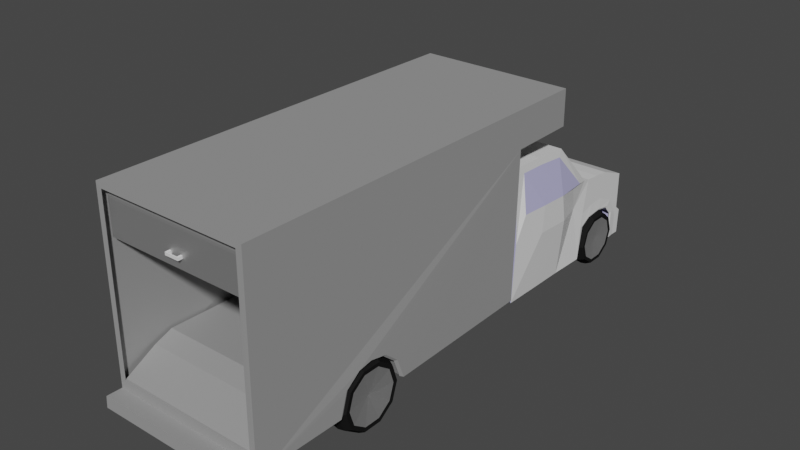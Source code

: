 # Source: its_a_van2.blend  (saved by Blender 2.80.75; exported with 4.5.12 LTS)
import bpy
from mathutils import Matrix  # noqa: F401  (used for matrix-valued properties, if any)

bpy.ops.wm.read_factory_settings(use_empty=True)
scene = bpy.context.scene
scene.name = 'Scene'

# ---- collections
col_collection = bpy.data.collections.new('Collection'); scene.collection.children.link(col_collection)

# ---- materials (node trees are filled in below, after node groups)
mat_material_001 = bpy.data.materials.new('Material.001')
mat_material_001.use_transparent_shadow = False
mat_material_004 = bpy.data.materials.new('Material.004')
mat_material_004.use_transparent_shadow = False
mat_material_005 = bpy.data.materials.new('Material.005')
mat_material_005.use_transparent_shadow = False
mat_material_002 = bpy.data.materials.new('Material.002')
mat_material_002.use_transparent_shadow = False
mat_black_015 = bpy.data.materials.new('Black.015')
mat_black_015.use_transparent_shadow = False
mat_black_015.diffuse_color = (0.01096, 0.01096, 0.01096, 1.0)
mat_black_015.roughness = 0.6733
mat_material = bpy.data.materials.new('Material')
mat_material.alpha_threshold = 0.0
mat_material.use_transparent_shadow = False
mat_material.line_color = (0.0, 0.0, 0.0, 1.0)

# ---- material node trees
mat_material_001.use_nodes = True; mat_material_001.node_tree.nodes.clear()
_N = mat_material_001.node_tree.nodes; _L = mat_material_001.node_tree.links
n0 = _N.new('ShaderNodeBsdfPrincipled'); n0.name = 'Principled BSDF'; n0.location = (10, 300)
n0.distribution = 'GGX'
n0.subsurface_method = 'BURLEY'
n0.inputs[0].default_value = (0.402, 0.402, 0.402, 1.0)
n0.inputs[1].default_value = 0.3608
n0.inputs[2].default_value = 0.7474
n0.inputs[3].default_value = 1.45
n0.inputs[27].default_value = (0.0, 0.0, 0.0, 1.0)
n0.inputs[28].default_value = 1.0
n1 = _N.new('ShaderNodeOutputMaterial'); n1.name = 'Material Output'; n1.location = (300, 300)
_L.new(n0.outputs[0], n1.inputs[0])
n1.is_active_output = True
mat_material_004.use_nodes = True; mat_material_004.node_tree.nodes.clear()
_N = mat_material_004.node_tree.nodes; _L = mat_material_004.node_tree.links
n0 = _N.new('ShaderNodeBsdfPrincipled'); n0.name = 'Principled BSDF'; n0.location = (10, 300)
n0.distribution = 'GGX'
n0.subsurface_method = 'BURLEY'
n0.inputs[0].default_value = (0.5173, 0.5052, 0.8, 1.0)
n0.inputs[3].default_value = 1.45
n0.inputs[27].default_value = (0.0, 0.0, 0.0, 1.0)
n0.inputs[28].default_value = 1.0
n1 = _N.new('ShaderNodeOutputMaterial'); n1.name = 'Material Output'; n1.location = (300, 300)
_L.new(n0.outputs[0], n1.inputs[0])
n1.is_active_output = True
mat_material_005.use_nodes = True; mat_material_005.node_tree.nodes.clear()
_N = mat_material_005.node_tree.nodes; _L = mat_material_005.node_tree.links
n0 = _N.new('ShaderNodeBsdfPrincipled'); n0.name = 'Principled BSDF'; n0.location = (10, 300)
n0.distribution = 'GGX'
n0.subsurface_method = 'BURLEY'
n0.inputs[3].default_value = 1.45
n0.inputs[27].default_value = (0.0, 0.0, 0.0, 1.0)
n0.inputs[28].default_value = 1.0
n1 = _N.new('ShaderNodeOutputMaterial'); n1.name = 'Material Output'; n1.location = (300, 300)
_L.new(n0.outputs[0], n1.inputs[0])
n1.is_active_output = True
mat_material_002.use_nodes = True; mat_material_002.node_tree.nodes.clear()
_N = mat_material_002.node_tree.nodes; _L = mat_material_002.node_tree.links
n0 = _N.new('ShaderNodeBsdfPrincipled'); n0.name = 'Principled BSDF'; n0.location = (10, 300)
n0.distribution = 'GGX'
n0.subsurface_method = 'BURLEY'
n0.inputs[0].default_value = (0.5365, 0.5365, 0.5365, 1.0)
n0.inputs[1].default_value = 0.7835
n0.inputs[3].default_value = 1.45
n0.inputs[27].default_value = (0.0, 0.0, 0.0, 1.0)
n0.inputs[28].default_value = 1.0
n1 = _N.new('ShaderNodeOutputMaterial'); n1.name = 'Material Output'; n1.location = (300, 300)
_L.new(n0.outputs[0], n1.inputs[0])
n1.is_active_output = True
mat_black_015.use_nodes = True; mat_black_015.node_tree.nodes.clear()
_N = mat_black_015.node_tree.nodes; _L = mat_black_015.node_tree.links
n0 = _N.new('ShaderNodeOutputMaterial'); n0.name = 'Material Output'; n0.location = (300, 300)
n1 = _N.new('ShaderNodeBsdfPrincipled'); n1.name = 'Principled BSDF'; n1.location = (10, 300)
n1.distribution = 'GGX'
n1.subsurface_method = 'BURLEY'
n1.inputs[0].default_value = (0.01096, 0.01096, 0.01096, 1.0)
n1.inputs[2].default_value = 0.7764
n1.inputs[3].default_value = 1.0
n1.inputs[27].default_value = (0.0, 0.0, 0.0, 1.0)
n1.inputs[28].default_value = 1.0
_L.new(n1.outputs[0], n0.inputs[0])
n0.is_active_output = True
mat_material.use_nodes = True; mat_material.node_tree.nodes.clear()
_N = mat_material.node_tree.nodes; _L = mat_material.node_tree.links
n0 = _N.new('ShaderNodeOutputMaterial'); n0.name = 'Material Output'; n0.location = (300, 300)
n1 = _N.new('ShaderNodeBsdfPrincipled'); n1.name = 'Principled BSDF'; n1.location = (10, 300)
n1.distribution = 'GGX'
n1.subsurface_method = 'BURLEY'
n1.inputs[1].default_value = 0.8866
n1.inputs[2].default_value = 0.4
n1.inputs[3].default_value = 1.45
n1.inputs[27].default_value = (0.0, 0.0, 0.0, 1.0)
n1.inputs[28].default_value = 1.0
_L.new(n1.outputs[0], n0.inputs[0])
n0.is_active_output = True

# ---- world
world_world = bpy.data.worlds.new('World'); scene.world = world_world
world_world.use_nodes = True; world_world.node_tree.nodes.clear()
_N = world_world.node_tree.nodes; _L = world_world.node_tree.links
n0 = _N.new('ShaderNodeOutputWorld'); n0.name = 'World Output'; n0.location = (300, 300)
n1 = _N.new('ShaderNodeBackground'); n1.name = 'Background'; n1.location = (10, 300)
n1.inputs[0].default_value = (0.05088, 0.05088, 0.05088, 1.0)
_L.new(n1.outputs[0], n0.inputs[0])
n0.is_active_output = True
world_world.color = (0.05088, 0.05088, 0.05088)
world_world.use_sun_shadow = False
world_world.sun_shadow_jitter_overblur = 0.0

# ---- meshes
me_plane = bpy.data.meshes.new('Plane')
me_plane.from_pydata([(-0.2331, -0.4752, 0.6499), (-0.2331, 0.4758, 0.6499), (-1.369, -0.591, 0.6204), (-0.2135, -0.591, 0.598), (-1.372, -0.591, 1.143), (-1.651, -0.591, 1.14), (-1.677, -0.591, -1.866), (-0.2791, -0.591, -1.877), (-0.2817, -0.591, -1.996), (-0.1982, -0.591, -2.001), (-0.1982, -0.591, -1.809), (-0.2152, -0.591, -1.809), (-0.2152, -0.6025, -1.192), (-0.3935, -0.6025, -1.139), (-0.4779, -0.6025, -1.025), (-0.4964, -0.6025, -0.9147), (-0.4674, -0.6025, -0.7801), (-0.3724, -0.6025, -0.6694), (-0.2135, -0.6025, -0.6087), (-0.2135, 0.592, 0.598), (-1.369, 0.592, 0.6204), (-1.372, 0.592, 1.143), (-1.651, 0.592, 1.14), (-1.677, 0.592, -1.866), (-0.2791, 0.592, -1.877), (-0.2817, 0.592, -1.996), (-0.1982, 0.592, -2.001), (-0.1982, 0.592, -1.809), (-0.2152, 0.592, -1.809), (-0.2152, 0.6016, -1.192), (-0.3935, 0.6016, -1.139), (-0.4779, 0.6016, -1.025), (-0.4964, 0.6016, -0.9147), (-0.4674, 0.6016, -0.7801), (-0.3724, 0.6016, -0.6694), (-0.2135, 0.6016, -0.6087), (-0.2331, -0.5765, 0.5992), (-0.2331, 0.5767, 0.5992), (-0.4703, 0.4661, 0.6499), (-0.4703, -0.4752, 0.6499), (-0.4716, 0.5684, 0.6016), (-0.4716, -0.5704, 0.6016), (-1.64, -0.5459, -1.867), (-0.354, -0.5459, -1.876), (-1.64, 0.5469, -1.867), (-0.354, 0.5469, -1.876), (-0.5205, 0.5765, -1.473), (-0.5205, -0.5687, -1.473), (-0.4749, 0.5682, -1.615), (-0.4749, -0.5635, -1.615), (-0.355, 0.5557, -1.864), (-0.355, -0.5759, -1.864), (-0.2332, 0.592, -1.16), (-0.3916, 0.592, -1.113), (-0.4667, 0.592, -1.012), (-0.4831, 0.592, -0.9135), (-0.4573, 0.592, -0.7939), (-0.3729, 0.592, -0.6954), (-0.2316, 0.592, -0.6415), (-0.2307, -0.591, -1.164), (-0.3919, -0.591, -1.116), (-0.4682, -0.591, -1.014), (-0.4849, -0.591, -0.9136), (-0.4587, -0.591, -0.792), (-0.3728, -0.591, -0.6918), (-0.2291, -0.591, -0.6369)], [], [(3, 2, 4, 5, 6, 7, 8, 9, 10, 11, 12, 13, 14, 15, 16, 17, 18), (19, 35, 34, 33, 32, 31, 30, 29, 28, 27, 26, 25, 24, 23, 22, 21, 20), (9, 8, 25, 26), (17, 16, 33, 34), (10, 9, 26, 27), (2, 3, 19, 20), (18, 17, 34, 35), (11, 10, 27, 28), (4, 2, 20, 21), (3, 18, 35, 19), (12, 11, 28, 29), (5, 4, 21, 22), (13, 12, 29, 30), (6, 5, 22, 23), (14, 13, 30, 31), (24, 7, 43, 45), (15, 14, 31, 32), (8, 7, 24, 25), (16, 15, 32, 33), (37, 1, 38, 40), (38, 39, 41, 40), (1, 0, 39, 38), (0, 36, 41, 39), (36, 37, 40, 41), (0, 1, 37, 36), (6, 23, 44, 42), (23, 24, 45, 44), (7, 6, 42, 43), (41, 40, 46, 47), (47, 46, 48, 49), (49, 48, 50, 51), (43, 51, 50, 45), (34, 33, 56, 57), (32, 31, 54, 55), (30, 29, 52, 53), (35, 34, 57, 58), (33, 32, 55, 56), (31, 30, 53, 54), (16, 17, 64, 63), (14, 15, 62, 61), (12, 13, 60, 59), (17, 18, 65, 64), (15, 16, 63, 62), (13, 14, 61, 60)])
_uv = me_plane.uv_layers.new(name='UVMap')
_uv.uv.foreach_set('vector', [0.0, 0.0, 0.0, 0.0, 0.0, 0.0, 0.0, 0.0, 0.0, 0.0, 0.0, 0.0, 0.0, 0.0, 0.0, 0.0, 0.0, 0.0, 0.0, 0.0, 0.0, 0.0, 0.0, 0.0, 0.0, 0.0, 0.0, 0.0, 0.0, 0.0, 0.0, 0.0, 0.0, 0.0, 0.0, 0.0, 0.0, 0.0, 0.0, 0.0, 0.0, 0.0, 0.0, 0.0, 0.0, 0.0, 0.0, 0.0, 0.0, 0.0, 0.0, 0.0, 0.0, 0.0, 0.0, 0.0, 0.0, 0.0, 0.0, 0.0, 0.0, 0.0, 0.0, 0.0, 0.0, 0.0, 0.0, 0.0, 0.0, 0.0, 0.0, 0.0, 0.0, 0.0, 0.0, 0.0, 0.0, 0.0, 0.0, 0.0, 0.0, 0.0, 0.0, 0.0, 0.0, 0.0, 0.0, 0.0, 0.0, 0.0, 0.0, 0.0, 0.0, 0.0, 0.0, 0.0, 0.0, 0.0, 0.0, 0.0, 0.0, 0.0, 0.0, 0.0, 0.0, 0.0, 0.0, 0.0, 0.0, 0.0, 0.0, 0.0, 0.0, 0.0, 0.0, 0.0, 0.0, 0.0, 0.0, 0.0, 0.0, 0.0, 0.0, 0.0, 0.0, 0.0, 0.0, 0.0, 0.0, 0.0, 0.0, 0.0, 0.0, 0.0, 0.0, 0.0, 0.0, 0.0, 0.0, 0.0, 0.0, 0.0, 0.0, 0.0, 0.0, 0.0, 0.0, 0.0, 0.0, 0.0, 0.0, 0.0, 0.0, 0.0, 0.0, 0.0, 0.0, 0.0, 0.0, 0.0, 0.0, 0.0, 0.0, 0.0, 0.0, 0.0, 0.0, 0.0, 0.0, 0.0, 0.0, 0.0, 0.0, 0.0, 0.0, 0.0, 0.0, 0.0, 0.0, 0.0, 0.0, 0.0, 0.0, 0.0, 0.0, 0.0, 0.0, 0.0, 0.0, 0.0, 0.0, 0.0, 0.0, 0.0, 0.0, 0.0, 0.0, 0.0, 0.0, 0.0, 0.0, 0.0, 0.0, 0.0, 0.0, 0.0, 0.0, 0.0, 0.0, 0.0, 0.0, 0.0, 0.0, 0.0, 0.0, 0.0, 0.0, 0.0, 0.0, 0.0, 0.0, 0.0, 0.0, 0.0, 0.0, 0.0, 0.0, 0.0, 0.0, 0.0, 0.0, 0.0, 0.0, 0.0, 0.0, 0.0, 0.0, 0.0, 0.0, 0.0, 0.0, 0.0, 0.0, 0.0, 0.0, 0.0, 0.0, 0.0, 0.0, 0.0, 0.0, 0.0, 0.0, 0.0, 0.0, 0.0, 0.0, 0.0, 0.0, 0.0, 0.0, 0.0, 0.0, 0.0, 0.0, 0.0, 0.0, 0.0, 0.0, 0.0, 0.0, 0.0, 0.0, 0.0, 0.0, 0.0, 0.0, 0.0, 0.0, 0.0, 0.0, 0.0, 0.0, 0.0, 0.0, 0.0, 0.0, 0.0, 0.0, 0.0, 0.0, 0.0, 0.0, 0.0, 0.0, 0.0, 0.0, 0.0, 0.0, 0.0, 0.0, 0.0, 0.0, 0.0, 0.0, 0.0, 0.0, 0.0, 0.0, 0.0, 0.0, 0.0, 0.0, 0.0, 0.0, 0.0, 0.0, 0.0, 0.0, 0.0, 0.0, 0.0, 0.0, 0.0, 0.0, 0.0, 0.0, 0.0, 0.0, 0.0, 0.0, 0.0, 0.0, 0.0, 0.0, 0.0, 0.0, 0.0, 0.0, 0.0, 0.0, 0.0, 0.0, 0.0, 0.0, 0.0, 0.0, 0.0, 0.0, 0.0, 0.0, 0.0, 0.0, 0.0, 0.0, 0.0, 0.0, 0.0, 0.0, 0.0, 0.0, 0.0, 0.0, 0.0, 0.0, 0.0, 0.0, 0.0, 0.0, 0.0, 0.0, 0.0, 0.0, 0.0, 0.0, 0.0, 0.0, 0.0, 0.0, 0.0, 0.0, 0.0, 0.0, 0.0, 0.0, 0.0, 0.0, 0.0, 0.0, 0.0, 0.0, 0.0, 0.0, 0.0, 0.0, 0.0, 0.0, 0.0, 0.0, 0.0, 0.0, 0.0, 0.0, 0.0])
me_plane.materials.append(mat_material_001)
me_plane.use_remesh_preserve_volume = False
me_plane.use_remesh_preserve_attributes = False
me_plane.use_mirror_vertex_groups = False
me_plane.update()
me_plane_001 = bpy.data.meshes.new('Plane.001')
me_plane_001.from_pydata([(-0.2504, 0.5473, 2.032), (-0.4826, 0.542, 2.126), (-0.2459, 0.5415, 2.166), (-0.4437, 0.542, 2.174), (-0.7773, 0.542, 2.125), (-0.8843, 0.542, 1.763), (-0.8935, 0.542, 1.645), (-1.286, 0.542, 1.218), (-1.314, 0.542, 0.927), (-1.326, 0.542, 0.661), (-0.2787, 0.5572, 0.6483), (-0.2677, 0.5644, 1.528), (-0.5095, 0.5476, 1.584), (-0.5644, 0.5476, 1.685), (-0.5764, 0.5476, 1.838), (-0.5516, 0.5476, 1.963), (-0.4747, 0.5476, 2.033), (-0.5644, 0.0, 1.685), (-0.5095, 0.0, 1.584), (-0.8935, 0.0, 1.645), (-0.8843, 0.0, 1.763), (-0.5764, 0.0, 1.838), (-1.286, 0.0, 1.218), (-0.5516, 0.0, 1.963), (-1.314, 0.0, 0.927), (-0.7773, 0.0, 2.125), (-0.4826, 0.0, 2.126), (-0.4747, 0.0, 2.033), (-1.326, 0.0, 0.661), (-0.4437, 0.0, 2.174), (-0.2459, 0.0, 2.166), (-0.2504, 0.0, 2.032), (-0.2677, 0.0, 1.528), (-0.2787, 0.0, 0.6483), (-0.275, 0.5589, 0.9417), (-0.2714, 0.5589, 1.235), (-0.275, 0.0, 0.9417), (-0.2714, 0.0, 1.235), (-0.9053, 0.542, 1.586), (-0.9053, 0.0, 1.586), (-0.8677, 0.542, 1.896), (-0.8677, 0.0, 1.896), (-0.4177, 0.5475, 2.033), (-0.4177, 0.0, 2.033), (-0.2482, 0.5416, 2.099), (-0.7516, 0.5724, 0.654), (-0.2482, 0.0, 2.099), (-0.8025, 0.0, 0.6546), (-0.7442, 0.6035, 0.935), (-0.7294, 0.6035, 1.228), (-0.7026, 0.5286, 1.474), (-0.623, 0.542, 1.595), (-0.657, 0.542, 1.714), (-0.6604, 0.542, 1.858), (-0.5929, 0.542, 2.011), (-0.4786, 0.542, 2.079), (-0.4307, 0.542, 2.103), (-0.941, 0.5996, 1.195), (-0.9602, 0.5878, 0.7331), (-1.261, 0.548, 0.7426), (-1.252, 0.548, 0.9574), (-1.229, 0.548, 1.193), (-0.9214, 0.5609, 1.489), (-0.9317, 0.5007, 1.534), (-1.254, 0.5007, 1.223), (-1.254, 0.0, 1.223), (-0.9317, 0.0, 1.534), (-0.9169, 0.5609, 1.399), (-0.9539, 0.5996, 0.959), (-0.2701, 0.5418, 2.013), (-0.2857, 0.542, 1.559), (-0.5038, 0.542, 1.609), (-0.5534, 0.542, 1.699), (-0.5642, 0.542, 1.838), (-0.5419, 0.542, 1.951), (-0.4724, 0.542, 2.014), (-0.421, 0.5419, 2.014)], [], [(17, 18, 12, 13), (19, 20, 5, 6), (21, 17, 13, 14), (39, 19, 6, 38), (23, 21, 14, 15), (24, 22, 7, 8), (25, 26, 1, 4), (27, 23, 15, 16), (28, 24, 8, 9), (29, 30, 2, 3), (43, 27, 16, 42), (26, 29, 3, 1), (34, 36, 33, 10), (46, 31, 0, 44), (18, 32, 11, 12), (41, 25, 4, 40), (45, 10, 33, 47), (11, 32, 37, 35), (35, 37, 36, 34), (48, 34, 10, 45), (49, 35, 34, 48), (7, 22, 65, 64), (20, 41, 40, 5), (50, 11, 35, 49), (50, 38, 6, 51), (52, 13, 12, 51), (53, 14, 13, 52), (53, 40, 4, 54), (55, 16, 15, 54), (31, 43, 42, 0), (56, 42, 16, 55), (44, 0, 42, 56), (2, 44, 56, 3), (3, 56, 55, 1), (1, 55, 54, 4), (14, 53, 54, 15), (40, 53, 52, 5), (5, 52, 51, 6), (11, 50, 51, 12), (9, 8, 60, 59), (48, 45, 58, 68), (38, 50, 67, 62), (9, 45, 47, 28), (30, 46, 44, 2), (7, 38, 62, 61), (59, 60, 68, 58), (60, 61, 57, 68), (62, 67, 57, 61), (49, 48, 68, 57), (45, 9, 59, 58), (65, 66, 63, 64), (38, 7, 64, 63), (39, 38, 63, 66), (50, 49, 57, 67), (8, 7, 61, 60), (12, 13, 72, 71), (15, 16, 75, 74), (13, 14, 73, 72), (11, 12, 71, 70), (16, 42, 76, 75), (42, 0, 69, 76), (14, 15, 74, 73)])
me_plane_001.polygons.foreach_set('material_index', [0, 1, 0, 1, 0, 1, 1, 0, 1, 1, 0, 1, 0, 0, 1, 1, 0, 0, 0, 1, 1, 1, 1, 1, 1, 1, 1, 1, 1, 0, 1, 1, 1, 1, 1, 1, 1, 1, 1, 1, 1, 1, 0, 0, 1, 0, 0, 0, 1, 1, 0, 1, 1, 1, 1, 1, 1, 1, 1, 1, 1, 1])
_uv = me_plane_001.uv_layers.new(name='UVMap')
_uv.uv.foreach_set('vector', [0.0, 0.0, 0.0, 0.0, 0.0, 0.0, 0.0, 0.0, 0.0, 0.0, 0.0, 0.0, 0.0, 0.0, 0.0, 0.0, 0.0, 0.0, 0.0, 0.0, 0.0, 0.0, 0.0, 0.0, 0.0, 0.0, 0.0, 0.0, 0.0, 0.0, 0.0, 0.0, 0.0, 0.0, 0.0, 0.0, 0.0, 0.0, 0.0, 0.0, 0.0, 0.0, 0.0, 0.0, 0.0, 0.0, 0.0, 0.0, 0.0, 0.0, 0.0, 0.0, 0.0, 0.0, 0.0, 0.0, 0.0, 0.0, 0.0, 0.0, 0.0, 0.0, 0.0, 0.0, 0.0, 0.0, 0.0, 0.0, 0.0, 0.0, 0.0, 0.0, 0.0, 0.0, 0.0, 0.0, 0.0, 0.0, 0.0, 0.0, 0.0, 0.0, 0.0, 0.0, 0.0, 0.0, 0.0, 0.0, 0.0, 0.0, 0.0, 0.0, 0.0, 0.0, 0.0, 0.0, 0.0, 0.0, 0.0, 0.0, 0.0, 0.0, 0.0, 0.0, 0.0, 0.0, 0.0, 0.0, 0.0, 0.0, 0.0, 0.0, 0.0, 0.0, 0.0, 0.0, 0.0, 0.0, 0.0, 0.0, 0.0, 0.0, 0.0, 0.0, 0.0, 0.0, 0.0, 0.0, 0.0, 0.0, 0.0, 0.0, 0.0, 0.0, 0.0, 0.0, 0.0, 0.0, 0.0, 0.0, 0.0, 0.0, 0.0, 0.0, 0.0, 0.0, 0.0, 0.0, 0.0, 0.0, 0.0, 0.0, 0.0, 0.0, 0.0, 0.0, 0.0, 0.0, 0.0, 0.0, 0.0, 0.0, 0.0, 0.0, 0.0, 0.0, 0.0, 0.0, 0.0, 0.0, 0.0, 0.0, 0.0, 0.0, 0.0, 0.0, 0.0, 0.0, 0.0, 0.0, 0.0, 0.0, 0.0, 0.0, 0.0, 0.0, 0.0, 0.0, 0.0, 0.0, 0.0, 0.0, 0.0, 0.0, 0.0, 0.0, 0.0, 0.0, 0.0, 0.0, 0.0, 0.0, 0.0, 0.0, 0.0, 0.0, 0.0, 0.0, 0.0, 0.0, 0.0, 0.0, 0.0, 0.0, 0.0, 0.0, 0.0, 0.0, 0.0, 0.0, 0.0, 0.0, 0.0, 0.0, 0.0, 0.0, 0.0, 0.0, 0.0, 0.0, 0.0, 0.0, 0.0, 0.0, 0.0, 0.0, 0.0, 0.0, 0.0, 0.0, 0.0, 0.0, 0.0, 0.0, 0.0, 0.0, 0.0, 0.0, 0.0, 0.0, 0.0, 0.0, 0.0, 0.0, 0.0, 0.0, 0.0, 0.0, 0.0, 0.0, 0.0, 0.0, 0.0, 0.0, 0.0, 0.0, 0.0, 0.0, 0.0, 0.0, 0.0, 0.0, 0.0, 0.0, 0.0, 0.0, 0.0, 0.0, 0.0, 0.0, 0.0, 0.0, 0.0, 0.0, 0.0, 0.0, 0.0, 0.0, 0.0, 0.0, 0.0, 0.0, 0.0, 0.0, 0.0, 0.0, 0.0, 0.0, 0.0, 0.0, 0.0, 0.0, 0.0, 0.0, 0.0, 0.0, 0.0, 0.0, 0.0, 0.0, 0.0, 0.0, 0.0, 0.0, 0.0, 0.0, 0.0, 0.0, 0.0, 0.0, 0.0, 0.0, 0.0, 0.0, 0.0, 0.0, 0.0, 0.0, 0.0, 0.0, 0.0, 0.0, 0.0, 0.0, 0.0, 0.0, 0.0, 0.0, 0.0, 0.0, 0.0, 0.0, 0.0, 0.0, 0.0, 0.0, 0.0, 0.0, 0.0, 0.0, 0.0, 0.0, 0.0, 0.0, 0.0, 0.0, 0.0, 0.0, 0.0, 0.0, 0.0, 0.0, 0.0, 0.0, 0.0, 0.0, 0.0, 0.0, 0.0, 0.0, 0.0, 0.0, 0.0, 0.0, 0.0, 0.0, 0.0, 0.0, 0.0, 0.0, 0.0, 0.0, 0.0, 0.0, 0.0, 0.0, 0.0, 0.0, 0.0, 0.0, 0.0, 0.0, 0.0, 0.0, 0.0, 0.0, 0.0, 0.0, 0.0, 0.0, 0.0, 0.0, 0.0, 0.0, 0.0, 0.0, 0.0, 0.0, 0.0, 0.0, 0.0, 0.0, 0.0, 0.0, 0.0, 0.0, 0.0, 0.0, 0.0, 0.0, 0.0, 0.0, 0.0, 0.0, 0.0, 0.0, 0.0, 0.0, 0.0, 0.0, 0.0, 0.0, 0.0, 0.0, 0.0, 0.0, 0.0, 0.0, 0.0, 0.0, 0.0, 0.0, 0.0, 0.0, 0.0, 0.0, 0.0, 0.0, 0.0, 0.0, 0.0, 0.0, 0.0, 0.0, 0.0, 0.0, 0.0, 0.0, 0.0, 0.0, 0.0, 0.0, 0.0, 0.0, 0.0, 0.0, 0.0, 0.0, 0.0, 0.0, 0.0, 0.0, 0.0, 0.0, 0.0, 0.0, 0.0, 0.0, 0.0, 0.0, 0.0, 0.0, 0.0, 0.0, 0.0, 0.0, 0.0, 0.0, 0.0, 0.0, 0.0, 0.0, 0.0, 0.0, 0.0, 0.0])
me_plane_001.materials.append(mat_material_004)
me_plane_001.materials.append(mat_material_005)
me_plane_001.use_remesh_preserve_volume = False
me_plane_001.use_remesh_preserve_attributes = False
me_plane_001.use_mirror_vertex_groups = False
me_plane_001.update()
me_cylinder = bpy.data.meshes.new('Cylinder')
me_cylinder.from_pydata([(-1.241e-08, 1.0, -0.9572), (1.241e-08, 1.0, 0.9572), (-1.0, -2.906, 0.9572), (-1.0, -2.906, -0.9572), (-1.0, 9.78e-07, -0.9572), (-1.0, 9.532e-07, 0.9572), (-0.9808, 0.1951, -0.9572), (-0.9808, 0.1951, 0.9572), (-0.9239, 0.3827, -0.9572), (-0.9239, 0.3827, 0.9572), (-0.8315, 0.5556, -0.9572), (-0.8315, 0.5556, 0.9572), (-0.7071, 0.7071, -0.9572), (-0.7071, 0.7071, 0.9572), (-0.5556, 0.8315, -0.9572), (-0.5556, 0.8315, 0.9572), (-0.3827, 0.9239, -0.9572), (-0.3827, 0.9239, 0.9572), (-0.1951, 0.9808, -0.9572), (-0.1951, 0.9808, 0.9572)], [], [(5, 4, 3, 2), (4, 5, 7, 6), (6, 7, 9, 8), (8, 9, 11, 10), (10, 11, 13, 12), (12, 13, 15, 14), (14, 15, 17, 16), (16, 17, 19, 18), (18, 19, 1, 0)])
_uv = me_cylinder.uv_layers.new(name='UVMap')
_uv.uv.foreach_set('vector', [0.25, 1.0, 0.25, 0.5, 0.25, 0.5, 0.25, 1.0, 0.25, 0.5, 0.25, 1.0, 0.2188, 1.0, 0.2188, 0.5, 0.2188, 0.5, 0.2188, 1.0, 0.1875, 1.0, 0.1875, 0.5, 0.1875, 0.5, 0.1875, 1.0, 0.1562, 1.0, 0.1562, 0.5, 0.1562, 0.5, 0.1562, 1.0, 0.125, 1.0, 0.125, 0.5, 0.125, 0.5, 0.125, 1.0, 0.09375, 1.0, 0.09375, 0.5, 0.09375, 0.5, 0.09375, 1.0, 0.0625, 1.0, 0.0625, 0.5, 0.0625, 0.5, 0.0625, 1.0, 0.03125, 1.0, 0.03125, 0.5, 0.03125, 0.5, 0.03125, 1.0, 0.0, 1.0, 0.0, 0.5])
me_cylinder.materials.append(mat_material_002)
me_cylinder.use_remesh_fix_poles = True
me_cylinder.use_remesh_preserve_attributes = False
me_cylinder.use_mirror_vertex_groups = False
me_cylinder.update()
me_cube = bpy.data.meshes.new('Cube')
me_cube.from_pydata([(-1.0, 0.3381, -1.0), (-1.0, 0.3381, -0.5971), (-1.0, 1.0, -1.0), (-1.0, 1.0, -0.5971), (1.0, 0.3381, -1.0), (1.0, 0.3381, -0.5971), (1.0, 1.0, -1.0), (1.0, 1.0, -0.5971), (-0.7053, 1.0, -1.0), (-0.7053, 1.0, -0.5971), (-0.7053, 0.3381, -1.0), (-0.7053, 0.3381, -0.5971), (0.7431, 1.0, -0.5971), (0.7431, 0.3381, -1.0), (0.7431, 1.0, -1.0), (0.7431, 0.3381, -0.5971), (-0.7053, 0.4629, -0.5971), (0.7431, 0.4629, -0.5971), (-0.7053, 0.4706, -1.0), (0.7431, 0.4706, -1.0)], [], [(0, 1, 3, 2), (14, 12, 7, 6), (6, 7, 5, 4), (10, 11, 1, 0), (14, 6, 4, 13), (9, 3, 1, 11), (9, 11, 10, 8), (2, 8, 10, 0), (13, 15, 11, 10), (2, 3, 9, 8), (4, 5, 15, 13), (7, 12, 15, 5), (11, 15, 17, 16), (15, 12, 14, 13), (13, 10, 18, 19), (17, 19, 18, 16)])
_uv = me_cube.uv_layers.new(name='UVMap')
_uv.uv.foreach_set('vector', [0.375, 0.0, 0.625, 0.0, 0.625, 0.25, 0.375, 0.25, 0.375, 0.4679, 0.625, 0.4679, 0.625, 0.5, 0.375, 0.5, 0.375, 0.5, 0.625, 0.5, 0.625, 0.75, 0.375, 0.75, 0.375, 0.9632, 0.625, 0.9632, 0.625, 1.0, 0.375, 1.0, 0.3429, 0.5, 0.375, 0.5, 0.375, 0.75, 0.3429, 0.75, 0.8382, 0.5, 0.875, 0.5, 0.875, 0.75, 0.8382, 0.75, 0.8382, 0.5, 0.8382, 0.75, 0.375, 0.9632, 0.1618, 0.5, 0.125, 0.5, 0.1618, 0.5, 0.1618, 0.75, 0.125, 0.75, 0.375, 0.7821, 0.625, 0.7821, 0.625, 0.9632, 0.375, 0.9632, 0.375, 0.25, 0.625, 0.25, 0.625, 0.2868, 0.375, 0.2868, 0.375, 0.75, 0.625, 0.75, 0.625, 0.7821, 0.375, 0.7821, 0.625, 0.5, 0.6571, 0.5, 0.6571, 0.75, 0.625, 0.75, 0.625, 0.9632, 0.625, 0.7821, 0.625, 0.7821, 0.625, 0.9632, 0.6571, 0.75, 0.6571, 0.5, 0.375, 0.4679, 0.3429, 0.75, 0.375, 0.7821, 0.375, 0.9632, 0.375, 0.9632, 0.375, 0.7821, 0.625, 0.7821, 0.375, 0.7821, 0.375, 0.9632, 0.625, 0.9632])
me_cube.use_remesh_fix_poles = True
me_cube.use_remesh_preserve_attributes = False
me_cube.use_mirror_vertex_groups = False
me_cube.update()
me_torus_001 = bpy.data.meshes.new('Torus.001')
me_torus_001.from_pydata([(1.214, -2.973e-09, 2.204e-16), (1.178, -2.38e-09, 0.144), (1.066, 2.111e-09, 0.2839), (0.9227, 2.458e-09, 0.2757), (0.000689, 9.426e-08, -0.1126), (0.8085, -5.226e-09, -0.1496), (0.7977, -3.562e-09, -0.2153), (0.9227, -2.458e-09, -0.2757), (1.066, -2.111e-09, -0.2837), (1.178, -2.38e-09, -0.144), (0.9823, 0.7137, 4.876e-17), (0.9532, 0.6926, 0.144), (0.8625, 0.6272, 0.2839), (0.7465, 0.5424, 0.2757), (0.6541, 0.4752, -0.1496), (0.6454, 0.4689, -0.2153), (0.7465, 0.5424, -0.2757), (0.8625, 0.6272, -0.2837), (0.9532, 0.6926, -0.144), (0.3752, 1.155, -1.415e-16), (0.3641, 1.121, 0.144), (0.329, 1.015, 0.2839), (0.2851, 0.8776, 0.2757), (0.2498, 0.7689, -0.1496), (0.2465, 0.7587, -0.2153), (0.2851, 0.8776, -0.2757), (0.329, 1.015, -0.2837), (0.3641, 1.121, -0.144), (-0.3752, 1.155, -2.778e-16), (-0.3641, 1.121, 0.144), (-0.3304, 1.015, 0.2839), (-0.2851, 0.8776, 0.2757), (-0.2498, 0.7689, -0.1496), (-0.2465, 0.7587, -0.2153), (-0.2851, 0.8776, -0.2757), (-0.3304, 1.015, -0.2837), (-0.3641, 1.121, -0.144), (-0.9823, 0.7137, -3.079e-16), (-0.9532, 0.6926, 0.144), (-0.8639, 0.6272, 0.2839), (-0.7465, 0.5424, 0.2757), (-0.6541, 0.4752, -0.1496), (-0.6454, 0.4689, -0.2153), (-0.7465, 0.5424, -0.2757), (-0.8639, 0.6272, -0.2837), (-0.9532, 0.6926, -0.144), (-1.214, 1.032e-07, -2.204e-16), (-1.178, 1.006e-07, 0.144), (-1.068, 9.539e-08, 0.2839), (-0.9227, 8.313e-08, 0.2757), (-0.8044, 6.507e-08, -0.1495), (-0.7977, 6.618e-08, -0.2153), (-0.9227, 7.821e-08, -0.2757), (-1.068, 9.117e-08, -0.2837), (-1.178, 1.006e-07, -0.144), (-0.9823, -0.7137, -4.877e-17), (-0.9532, -0.6926, 0.144), (-0.8639, -0.6272, 0.2839), (-0.7465, -0.5424, 0.2757), (-0.6541, -0.4752, -0.1496), (-0.6454, -0.4689, -0.2153), (-0.7465, -0.5424, -0.2757), (-0.8639, -0.6272, -0.2837), (-0.9532, -0.6926, -0.144), (-0.3752, -1.155, 1.415e-16), (-0.3641, -1.121, 0.144), (-0.3304, -1.015, 0.2839), (-0.2851, -0.8776, 0.2757), (-0.2498, -0.7689, -0.1496), (-0.2465, -0.7587, -0.2153), (-0.2851, -0.8776, -0.2757), (-0.3304, -1.015, -0.2837), (-0.3641, -1.121, -0.144), (0.3752, -1.155, 2.778e-16), (0.3641, -1.121, 0.144), (0.329, -1.015, 0.2839), (0.2851, -0.8776, 0.2757), (0.2498, -0.7689, -0.1496), (0.2465, -0.7587, -0.2153), (0.2851, -0.8776, -0.2757), (0.329, -1.015, -0.2837), (0.3641, -1.121, -0.144), (0.9823, -0.7137, 3.079e-16), (0.9532, -0.6926, 0.144), (0.8625, -0.6272, 0.2839), (0.7465, -0.5424, 0.2757), (0.6541, -0.4752, -0.1496), (0.6454, -0.4689, -0.2153), (0.7465, -0.5424, -0.2757), (0.8625, -0.6272, -0.2837), (0.9532, -0.6926, -0.144)], [], [(0, 10, 11, 1), (1, 11, 12, 2), (2, 12, 13, 3), (3, 13, 4), (4, 14, 5), (5, 14, 15, 6), (6, 15, 16, 7), (7, 16, 17, 8), (8, 17, 18, 9), (9, 18, 10, 0), (10, 19, 20, 11), (11, 20, 21, 12), (12, 21, 22, 13), (13, 22, 4), (4, 23, 14), (14, 23, 24, 15), (15, 24, 25, 16), (16, 25, 26, 17), (17, 26, 27, 18), (18, 27, 19, 10), (19, 28, 29, 20), (20, 29, 30, 21), (21, 30, 31, 22), (22, 31, 4), (4, 32, 23), (23, 32, 33, 24), (24, 33, 34, 25), (25, 34, 35, 26), (26, 35, 36, 27), (27, 36, 28, 19), (28, 37, 38, 29), (29, 38, 39, 30), (30, 39, 40, 31), (31, 40, 4), (4, 41, 32), (32, 41, 42, 33), (33, 42, 43, 34), (34, 43, 44, 35), (35, 44, 45, 36), (36, 45, 37, 28), (37, 46, 47, 38), (38, 47, 48, 39), (39, 48, 49, 40), (40, 49, 4), (4, 50, 41), (41, 50, 51, 42), (42, 51, 52, 43), (43, 52, 53, 44), (44, 53, 54, 45), (45, 54, 46, 37), (46, 55, 56, 47), (47, 56, 57, 48), (48, 57, 58, 49), (49, 58, 4), (4, 59, 50), (50, 59, 60, 51), (51, 60, 61, 52), (52, 61, 62, 53), (53, 62, 63, 54), (54, 63, 55, 46), (55, 64, 65, 56), (56, 65, 66, 57), (57, 66, 67, 58), (58, 67, 4), (4, 68, 59), (59, 68, 69, 60), (60, 69, 70, 61), (61, 70, 71, 62), (62, 71, 72, 63), (63, 72, 64, 55), (64, 73, 74, 65), (65, 74, 75, 66), (66, 75, 76, 67), (67, 76, 4), (4, 77, 68), (68, 77, 78, 69), (69, 78, 79, 70), (70, 79, 80, 71), (71, 80, 81, 72), (72, 81, 73, 64), (73, 82, 83, 74), (74, 83, 84, 75), (75, 84, 85, 76), (76, 85, 4), (4, 86, 77), (77, 86, 87, 78), (78, 87, 88, 79), (79, 88, 89, 80), (80, 89, 90, 81), (81, 90, 82, 73), (82, 0, 1, 83), (83, 1, 2, 84), (84, 2, 3, 85), (85, 3, 4), (4, 5, 86), (86, 5, 6, 87), (87, 6, 7, 88), (88, 7, 8, 89), (89, 8, 9, 90), (90, 9, 0, 82)])
me_torus_001.polygons.foreach_set('material_index', [0, 0, 0, 0, 1, 0, 0, 0, 0, 0, 0, 0, 0, 0, 1, 0, 0, 0, 0, 0, 0, 0, 0, 0, 1, 0, 0, 0, 0, 0, 0, 0, 0, 0, 1, 0, 0, 0, 0, 0, 0, 0, 0, 0, 1, 0, 0, 0, 0, 0, 0, 0, 0, 0, 1, 0, 0, 0, 0, 0, 0, 0, 0, 0, 1, 0, 0, 0, 0, 0, 0, 0, 0, 0, 1, 0, 0, 0, 0, 0, 0, 0, 0, 0, 1, 0, 0, 0, 0, 0, 0, 0, 0, 0, 1, 0, 0, 0, 0, 0])
_uv = me_torus_001.uv_layers.new(name='UVMap')
_uv.uv.foreach_set('vector', [0.6, 0.6, 0.7, 0.6, 0.7, 0.7, 0.6, 0.7, 0.6, 0.7, 0.7, 0.7, 0.7, 0.8, 0.6, 0.8, 0.6, 0.8, 0.7, 0.8, 0.7, 0.9, 0.6, 0.9, 0.6, 0.9, 0.7, 0.9, 0.6, 1.0, 0.7, -1.11e-16, 0.7, 0.1429, 0.6, 0.1429, 0.6, 0.1429, 0.7, 0.1429, 0.7, 0.2, 0.6, 0.2, 0.6, 0.2, 0.7, 0.2, 0.7, 0.3, 0.6, 0.3, 0.6, 0.3, 0.7, 0.3, 0.7, 0.4, 0.6, 0.4, 0.6, 0.4, 0.7, 0.4, 0.7, 0.5, 0.6, 0.5, 0.6, 0.5, 0.7, 0.5, 0.7, 0.6, 0.6, 0.6, 0.7, 0.6, 0.8, 0.6, 0.8, 0.7, 0.7, 0.7, 0.7, 0.7, 0.8, 0.7, 0.8, 0.8, 0.7, 0.8, 0.7, 0.8, 0.8, 0.8, 0.8, 0.9, 0.7, 0.9, 0.7, 0.9, 0.8, 0.9, 0.7, 1.0, 0.8, -1.11e-16, 0.8, 0.1429, 0.7, 0.1429, 0.7, 0.1429, 0.8, 0.1429, 0.8, 0.2, 0.7, 0.2, 0.7, 0.2, 0.8, 0.2, 0.8, 0.3, 0.7, 0.3, 0.7, 0.3, 0.8, 0.3, 0.8, 0.4, 0.7, 0.4, 0.7, 0.4, 0.8, 0.4, 0.8, 0.5, 0.7, 0.5, 0.7, 0.5, 0.8, 0.5, 0.8, 0.6, 0.7, 0.6, 0.8, 0.6, 0.9, 0.6, 0.9, 0.7, 0.8, 0.7, 0.8, 0.7, 0.9, 0.7, 0.9, 0.8, 0.8, 0.8, 0.8, 0.8, 0.9, 0.8, 0.9, 0.9, 0.8, 0.9, 0.8, 0.9, 0.9, 0.9, 0.8, 1.0, 0.9, -1.11e-16, 0.9, 0.1429, 0.8, 0.1429, 0.8, 0.1429, 0.9, 0.1429, 0.9, 0.2, 0.8, 0.2, 0.8, 0.2, 0.9, 0.2, 0.9, 0.3, 0.8, 0.3, 0.8, 0.3, 0.9, 0.3, 0.9, 0.4, 0.8, 0.4, 0.8, 0.4, 0.9, 0.4, 0.9, 0.5, 0.8, 0.5, 0.8, 0.5, 0.9, 0.5, 0.9, 0.6, 0.8, 0.6, 0.9, 0.6, 1.0, 0.6, 1.0, 0.7, 0.9, 0.7, 0.9, 0.7, 1.0, 0.7, 1.0, 0.8, 0.9, 0.8, 0.9, 0.8, 1.0, 0.8, 1.0, 0.9, 0.9, 0.9, 0.9, 0.9, 1.0, 0.9, 0.9, 1.0, 1.0, -1.11e-16, 1.0, 0.1429, 0.9, 0.1429, 0.9, 0.1429, 1.0, 0.1429, 1.0, 0.2, 0.9, 0.2, 0.9, 0.2, 1.0, 0.2, 1.0, 0.3, 0.9, 0.3, 0.9, 0.3, 1.0, 0.3, 1.0, 0.4, 0.9, 0.4, 0.9, 0.4, 1.0, 0.4, 1.0, 0.5, 0.9, 0.5, 0.9, 0.5, 1.0, 0.5, 1.0, 0.6, 0.9, 0.6, -1.11e-16, 0.6, 0.1, 0.6, 0.1, 0.7, -1.11e-16, 0.7, -1.11e-16, 0.7, 0.1, 0.7, 0.1, 0.8, -1.11e-16, 0.8, -1.11e-16, 0.8, 0.1, 0.8, 0.1, 0.9, -1.11e-16, 0.9, -1.11e-16, 0.9, 0.1, 0.9, -1.11e-16, 1.0, 0.1, -1.11e-16, 0.1, 0.1429, -1.11e-16, 0.1429, -1.11e-16, 0.1429, 0.1, 0.1429, 0.1, 0.2, -1.11e-16, 0.2, -1.11e-16, 0.2, 0.1, 0.2, 0.1, 0.3, -1.11e-16, 0.3, -1.11e-16, 0.3, 0.1, 0.3, 0.1, 0.4, -1.11e-16, 0.4, -1.11e-16, 0.4, 0.1, 0.4, 0.1, 0.5, -1.11e-16, 0.5, -1.11e-16, 0.5, 0.1, 0.5, 0.1, 0.6, -1.11e-16, 0.6, 0.1, 0.6, 0.2, 0.6, 0.2, 0.7, 0.1, 0.7, 0.1, 0.7, 0.2, 0.7, 0.2, 0.8, 0.1, 0.8, 0.1, 0.8, 0.2, 0.8, 0.2, 0.9, 0.1, 0.9, 0.1, 0.9, 0.2, 0.9, 0.1, 1.0, 0.2, -1.11e-16, 0.2, 0.1429, 0.1, 0.1429, 0.1, 0.1429, 0.2, 0.1429, 0.2, 0.2, 0.1, 0.2, 0.1, 0.2, 0.2, 0.2, 0.2, 0.3, 0.1, 0.3, 0.1, 0.3, 0.2, 0.3, 0.2, 0.4, 0.1, 0.4, 0.1, 0.4, 0.2, 0.4, 0.2, 0.5, 0.1, 0.5, 0.1, 0.5, 0.2, 0.5, 0.2, 0.6, 0.1, 0.6, 0.2, 0.6, 0.3, 0.6, 0.3, 0.7, 0.2, 0.7, 0.2, 0.7, 0.3, 0.7, 0.3, 0.8, 0.2, 0.8, 0.2, 0.8, 0.3, 0.8, 0.3, 0.9, 0.2, 0.9, 0.2, 0.9, 0.3, 0.9, 0.2, 1.0, 0.3, -1.11e-16, 0.3, 0.1429, 0.2, 0.1429, 0.2, 0.1429, 0.3, 0.1429, 0.3, 0.2, 0.2, 0.2, 0.2, 0.2, 0.3, 0.2, 0.3, 0.3, 0.2, 0.3, 0.2, 0.3, 0.3, 0.3, 0.3, 0.4, 0.2, 0.4, 0.2, 0.4, 0.3, 0.4, 0.3, 0.5, 0.2, 0.5, 0.2, 0.5, 0.3, 0.5, 0.3, 0.6, 0.2, 0.6, 0.3, 0.6, 0.4, 0.6, 0.4, 0.7, 0.3, 0.7, 0.3, 0.7, 0.4, 0.7, 0.4, 0.8, 0.3, 0.8, 0.3, 0.8, 0.4, 0.8, 0.4, 0.9, 0.3, 0.9, 0.3, 0.9, 0.4, 0.9, 0.3, 1.0, 0.4, -1.11e-16, 0.4, 0.1429, 0.3, 0.1429, 0.3, 0.1429, 0.4, 0.1429, 0.4, 0.2, 0.3, 0.2, 0.3, 0.2, 0.4, 0.2, 0.4, 0.3, 0.3, 0.3, 0.3, 0.3, 0.4, 0.3, 0.4, 0.4, 0.3, 0.4, 0.3, 0.4, 0.4, 0.4, 0.4, 0.5, 0.3, 0.5, 0.3, 0.5, 0.4, 0.5, 0.4, 0.6, 0.3, 0.6, 0.4, 0.6, 0.5, 0.6, 0.5, 0.7, 0.4, 0.7, 0.4, 0.7, 0.5, 0.7, 0.5, 0.8, 0.4, 0.8, 0.4, 0.8, 0.5, 0.8, 0.5, 0.9, 0.4, 0.9, 0.4, 0.9, 0.5, 0.9, 0.4, 1.0, 0.5, -1.11e-16, 0.5, 0.1429, 0.4, 0.1429, 0.4, 0.1429, 0.5, 0.1429, 0.5, 0.2, 0.4, 0.2, 0.4, 0.2, 0.5, 0.2, 0.5, 0.3, 0.4, 0.3, 0.4, 0.3, 0.5, 0.3, 0.5, 0.4, 0.4, 0.4, 0.4, 0.4, 0.5, 0.4, 0.5, 0.5, 0.4, 0.5, 0.4, 0.5, 0.5, 0.5, 0.5, 0.6, 0.4, 0.6, 0.5, 0.6, 0.6, 0.6, 0.6, 0.7, 0.5, 0.7, 0.5, 0.7, 0.6, 0.7, 0.6, 0.8, 0.5, 0.8, 0.5, 0.8, 0.6, 0.8, 0.6, 0.9, 0.5, 0.9, 0.5, 0.9, 0.6, 0.9, 0.5, 1.0, 0.6, -1.11e-16, 0.6, 0.1429, 0.5, 0.1429, 0.5, 0.1429, 0.6, 0.1429, 0.6, 0.2, 0.5, 0.2, 0.5, 0.2, 0.6, 0.2, 0.6, 0.3, 0.5, 0.3, 0.5, 0.3, 0.6, 0.3, 0.6, 0.4, 0.5, 0.4, 0.5, 0.4, 0.6, 0.4, 0.6, 0.5, 0.5, 0.5, 0.5, 0.5, 0.6, 0.5, 0.6, 0.6, 0.5, 0.6])
me_torus_001.materials.append(mat_black_015)
me_torus_001.materials.append(mat_material)
me_torus_001.use_remesh_fix_poles = True
me_torus_001.use_remesh_preserve_attributes = False
me_torus_001.use_mirror_vertex_groups = False
me_torus_001.update()
me_torus_003 = bpy.data.meshes.new('Torus.003')
me_torus_003.from_pydata([(1.214, -2.973e-09, 2.204e-16), (1.178, -2.38e-09, 0.144), (1.066, 2.111e-09, 0.2839), (0.9227, 2.458e-09, 0.2757), (0.000689, 9.426e-08, -0.1126), (0.8085, -5.226e-09, -0.1496), (0.7977, -3.562e-09, -0.2153), (0.9227, -2.458e-09, -0.2757), (1.066, -2.111e-09, -0.2837), (1.178, -2.38e-09, -0.144), (0.9823, 0.7137, 4.876e-17), (0.9532, 0.6926, 0.144), (0.8625, 0.6272, 0.2839), (0.7465, 0.5424, 0.2757), (0.6541, 0.4752, -0.1496), (0.6454, 0.4689, -0.2153), (0.7465, 0.5424, -0.2757), (0.8625, 0.6272, -0.2837), (0.9532, 0.6926, -0.144), (0.3752, 1.155, -1.415e-16), (0.3641, 1.121, 0.144), (0.329, 1.015, 0.2839), (0.2851, 0.8776, 0.2757), (0.2498, 0.7689, -0.1496), (0.2465, 0.7587, -0.2153), (0.2851, 0.8776, -0.2757), (0.329, 1.015, -0.2837), (0.3641, 1.121, -0.144), (-0.3752, 1.155, -2.778e-16), (-0.3641, 1.121, 0.144), (-0.3304, 1.015, 0.2839), (-0.2851, 0.8776, 0.2757), (-0.2498, 0.7689, -0.1496), (-0.2465, 0.7587, -0.2153), (-0.2851, 0.8776, -0.2757), (-0.3304, 1.015, -0.2837), (-0.3641, 1.121, -0.144), (-0.9823, 0.7137, -3.079e-16), (-0.9532, 0.6926, 0.144), (-0.8639, 0.6272, 0.2839), (-0.7465, 0.5424, 0.2757), (-0.6541, 0.4752, -0.1496), (-0.6454, 0.4689, -0.2153), (-0.7465, 0.5424, -0.2757), (-0.8639, 0.6272, -0.2837), (-0.9532, 0.6926, -0.144), (-1.214, 1.032e-07, -2.204e-16), (-1.178, 1.006e-07, 0.144), (-1.068, 9.539e-08, 0.2839), (-0.9227, 8.313e-08, 0.2757), (-0.8044, 6.507e-08, -0.1495), (-0.7977, 6.618e-08, -0.2153), (-0.9227, 7.821e-08, -0.2757), (-1.068, 9.117e-08, -0.2837), (-1.178, 1.006e-07, -0.144), (-0.9823, -0.7137, -4.877e-17), (-0.9532, -0.6926, 0.144), (-0.8639, -0.6272, 0.2839), (-0.7465, -0.5424, 0.2757), (-0.6541, -0.4752, -0.1496), (-0.6454, -0.4689, -0.2153), (-0.7465, -0.5424, -0.2757), (-0.8639, -0.6272, -0.2837), (-0.9532, -0.6926, -0.144), (-0.3752, -1.155, 1.415e-16), (-0.3641, -1.121, 0.144), (-0.3304, -1.015, 0.2839), (-0.2851, -0.8776, 0.2757), (-0.2498, -0.7689, -0.1496), (-0.2465, -0.7587, -0.2153), (-0.2851, -0.8776, -0.2757), (-0.3304, -1.015, -0.2837), (-0.3641, -1.121, -0.144), (0.3752, -1.155, 2.778e-16), (0.3641, -1.121, 0.144), (0.329, -1.015, 0.2839), (0.2851, -0.8776, 0.2757), (0.2498, -0.7689, -0.1496), (0.2465, -0.7587, -0.2153), (0.2851, -0.8776, -0.2757), (0.329, -1.015, -0.2837), (0.3641, -1.121, -0.144), (0.9823, -0.7137, 3.079e-16), (0.9532, -0.6926, 0.144), (0.8625, -0.6272, 0.2839), (0.7465, -0.5424, 0.2757), (0.6541, -0.4752, -0.1496), (0.6454, -0.4689, -0.2153), (0.7465, -0.5424, -0.2757), (0.8625, -0.6272, -0.2837), (0.9532, -0.6926, -0.144)], [], [(0, 10, 11, 1), (1, 11, 12, 2), (2, 12, 13, 3), (3, 13, 4), (4, 14, 5), (5, 14, 15, 6), (6, 15, 16, 7), (7, 16, 17, 8), (8, 17, 18, 9), (9, 18, 10, 0), (10, 19, 20, 11), (11, 20, 21, 12), (12, 21, 22, 13), (13, 22, 4), (4, 23, 14), (14, 23, 24, 15), (15, 24, 25, 16), (16, 25, 26, 17), (17, 26, 27, 18), (18, 27, 19, 10), (19, 28, 29, 20), (20, 29, 30, 21), (21, 30, 31, 22), (22, 31, 4), (4, 32, 23), (23, 32, 33, 24), (24, 33, 34, 25), (25, 34, 35, 26), (26, 35, 36, 27), (27, 36, 28, 19), (28, 37, 38, 29), (29, 38, 39, 30), (30, 39, 40, 31), (31, 40, 4), (4, 41, 32), (32, 41, 42, 33), (33, 42, 43, 34), (34, 43, 44, 35), (35, 44, 45, 36), (36, 45, 37, 28), (37, 46, 47, 38), (38, 47, 48, 39), (39, 48, 49, 40), (40, 49, 4), (4, 50, 41), (41, 50, 51, 42), (42, 51, 52, 43), (43, 52, 53, 44), (44, 53, 54, 45), (45, 54, 46, 37), (46, 55, 56, 47), (47, 56, 57, 48), (48, 57, 58, 49), (49, 58, 4), (4, 59, 50), (50, 59, 60, 51), (51, 60, 61, 52), (52, 61, 62, 53), (53, 62, 63, 54), (54, 63, 55, 46), (55, 64, 65, 56), (56, 65, 66, 57), (57, 66, 67, 58), (58, 67, 4), (4, 68, 59), (59, 68, 69, 60), (60, 69, 70, 61), (61, 70, 71, 62), (62, 71, 72, 63), (63, 72, 64, 55), (64, 73, 74, 65), (65, 74, 75, 66), (66, 75, 76, 67), (67, 76, 4), (4, 77, 68), (68, 77, 78, 69), (69, 78, 79, 70), (70, 79, 80, 71), (71, 80, 81, 72), (72, 81, 73, 64), (73, 82, 83, 74), (74, 83, 84, 75), (75, 84, 85, 76), (76, 85, 4), (4, 86, 77), (77, 86, 87, 78), (78, 87, 88, 79), (79, 88, 89, 80), (80, 89, 90, 81), (81, 90, 82, 73), (82, 0, 1, 83), (83, 1, 2, 84), (84, 2, 3, 85), (85, 3, 4), (4, 5, 86), (86, 5, 6, 87), (87, 6, 7, 88), (88, 7, 8, 89), (89, 8, 9, 90), (90, 9, 0, 82)])
me_torus_003.polygons.foreach_set('material_index', [0, 0, 0, 0, 1, 0, 0, 0, 0, 0, 0, 0, 0, 0, 1, 0, 0, 0, 0, 0, 0, 0, 0, 0, 1, 0, 0, 0, 0, 0, 0, 0, 0, 0, 1, 0, 0, 0, 0, 0, 0, 0, 0, 0, 1, 0, 0, 0, 0, 0, 0, 0, 0, 0, 1, 0, 0, 0, 0, 0, 0, 0, 0, 0, 1, 0, 0, 0, 0, 0, 0, 0, 0, 0, 1, 0, 0, 0, 0, 0, 0, 0, 0, 0, 1, 0, 0, 0, 0, 0, 0, 0, 0, 0, 1, 0, 0, 0, 0, 0])
_uv = me_torus_003.uv_layers.new(name='UVMap')
_uv.uv.foreach_set('vector', [0.6, 0.6, 0.7, 0.6, 0.7, 0.7, 0.6, 0.7, 0.6, 0.7, 0.7, 0.7, 0.7, 0.8, 0.6, 0.8, 0.6, 0.8, 0.7, 0.8, 0.7, 0.9, 0.6, 0.9, 0.6, 0.9, 0.7, 0.9, 0.6, 1.0, 0.7, -1.11e-16, 0.7, 0.1429, 0.6, 0.1429, 0.6, 0.1429, 0.7, 0.1429, 0.7, 0.2, 0.6, 0.2, 0.6, 0.2, 0.7, 0.2, 0.7, 0.3, 0.6, 0.3, 0.6, 0.3, 0.7, 0.3, 0.7, 0.4, 0.6, 0.4, 0.6, 0.4, 0.7, 0.4, 0.7, 0.5, 0.6, 0.5, 0.6, 0.5, 0.7, 0.5, 0.7, 0.6, 0.6, 0.6, 0.7, 0.6, 0.8, 0.6, 0.8, 0.7, 0.7, 0.7, 0.7, 0.7, 0.8, 0.7, 0.8, 0.8, 0.7, 0.8, 0.7, 0.8, 0.8, 0.8, 0.8, 0.9, 0.7, 0.9, 0.7, 0.9, 0.8, 0.9, 0.7, 1.0, 0.8, -1.11e-16, 0.8, 0.1429, 0.7, 0.1429, 0.7, 0.1429, 0.8, 0.1429, 0.8, 0.2, 0.7, 0.2, 0.7, 0.2, 0.8, 0.2, 0.8, 0.3, 0.7, 0.3, 0.7, 0.3, 0.8, 0.3, 0.8, 0.4, 0.7, 0.4, 0.7, 0.4, 0.8, 0.4, 0.8, 0.5, 0.7, 0.5, 0.7, 0.5, 0.8, 0.5, 0.8, 0.6, 0.7, 0.6, 0.8, 0.6, 0.9, 0.6, 0.9, 0.7, 0.8, 0.7, 0.8, 0.7, 0.9, 0.7, 0.9, 0.8, 0.8, 0.8, 0.8, 0.8, 0.9, 0.8, 0.9, 0.9, 0.8, 0.9, 0.8, 0.9, 0.9, 0.9, 0.8, 1.0, 0.9, -1.11e-16, 0.9, 0.1429, 0.8, 0.1429, 0.8, 0.1429, 0.9, 0.1429, 0.9, 0.2, 0.8, 0.2, 0.8, 0.2, 0.9, 0.2, 0.9, 0.3, 0.8, 0.3, 0.8, 0.3, 0.9, 0.3, 0.9, 0.4, 0.8, 0.4, 0.8, 0.4, 0.9, 0.4, 0.9, 0.5, 0.8, 0.5, 0.8, 0.5, 0.9, 0.5, 0.9, 0.6, 0.8, 0.6, 0.9, 0.6, 1.0, 0.6, 1.0, 0.7, 0.9, 0.7, 0.9, 0.7, 1.0, 0.7, 1.0, 0.8, 0.9, 0.8, 0.9, 0.8, 1.0, 0.8, 1.0, 0.9, 0.9, 0.9, 0.9, 0.9, 1.0, 0.9, 0.9, 1.0, 1.0, -1.11e-16, 1.0, 0.1429, 0.9, 0.1429, 0.9, 0.1429, 1.0, 0.1429, 1.0, 0.2, 0.9, 0.2, 0.9, 0.2, 1.0, 0.2, 1.0, 0.3, 0.9, 0.3, 0.9, 0.3, 1.0, 0.3, 1.0, 0.4, 0.9, 0.4, 0.9, 0.4, 1.0, 0.4, 1.0, 0.5, 0.9, 0.5, 0.9, 0.5, 1.0, 0.5, 1.0, 0.6, 0.9, 0.6, -1.11e-16, 0.6, 0.1, 0.6, 0.1, 0.7, -1.11e-16, 0.7, -1.11e-16, 0.7, 0.1, 0.7, 0.1, 0.8, -1.11e-16, 0.8, -1.11e-16, 0.8, 0.1, 0.8, 0.1, 0.9, -1.11e-16, 0.9, -1.11e-16, 0.9, 0.1, 0.9, -1.11e-16, 1.0, 0.1, -1.11e-16, 0.1, 0.1429, -1.11e-16, 0.1429, -1.11e-16, 0.1429, 0.1, 0.1429, 0.1, 0.2, -1.11e-16, 0.2, -1.11e-16, 0.2, 0.1, 0.2, 0.1, 0.3, -1.11e-16, 0.3, -1.11e-16, 0.3, 0.1, 0.3, 0.1, 0.4, -1.11e-16, 0.4, -1.11e-16, 0.4, 0.1, 0.4, 0.1, 0.5, -1.11e-16, 0.5, -1.11e-16, 0.5, 0.1, 0.5, 0.1, 0.6, -1.11e-16, 0.6, 0.1, 0.6, 0.2, 0.6, 0.2, 0.7, 0.1, 0.7, 0.1, 0.7, 0.2, 0.7, 0.2, 0.8, 0.1, 0.8, 0.1, 0.8, 0.2, 0.8, 0.2, 0.9, 0.1, 0.9, 0.1, 0.9, 0.2, 0.9, 0.1, 1.0, 0.2, -1.11e-16, 0.2, 0.1429, 0.1, 0.1429, 0.1, 0.1429, 0.2, 0.1429, 0.2, 0.2, 0.1, 0.2, 0.1, 0.2, 0.2, 0.2, 0.2, 0.3, 0.1, 0.3, 0.1, 0.3, 0.2, 0.3, 0.2, 0.4, 0.1, 0.4, 0.1, 0.4, 0.2, 0.4, 0.2, 0.5, 0.1, 0.5, 0.1, 0.5, 0.2, 0.5, 0.2, 0.6, 0.1, 0.6, 0.2, 0.6, 0.3, 0.6, 0.3, 0.7, 0.2, 0.7, 0.2, 0.7, 0.3, 0.7, 0.3, 0.8, 0.2, 0.8, 0.2, 0.8, 0.3, 0.8, 0.3, 0.9, 0.2, 0.9, 0.2, 0.9, 0.3, 0.9, 0.2, 1.0, 0.3, -1.11e-16, 0.3, 0.1429, 0.2, 0.1429, 0.2, 0.1429, 0.3, 0.1429, 0.3, 0.2, 0.2, 0.2, 0.2, 0.2, 0.3, 0.2, 0.3, 0.3, 0.2, 0.3, 0.2, 0.3, 0.3, 0.3, 0.3, 0.4, 0.2, 0.4, 0.2, 0.4, 0.3, 0.4, 0.3, 0.5, 0.2, 0.5, 0.2, 0.5, 0.3, 0.5, 0.3, 0.6, 0.2, 0.6, 0.3, 0.6, 0.4, 0.6, 0.4, 0.7, 0.3, 0.7, 0.3, 0.7, 0.4, 0.7, 0.4, 0.8, 0.3, 0.8, 0.3, 0.8, 0.4, 0.8, 0.4, 0.9, 0.3, 0.9, 0.3, 0.9, 0.4, 0.9, 0.3, 1.0, 0.4, -1.11e-16, 0.4, 0.1429, 0.3, 0.1429, 0.3, 0.1429, 0.4, 0.1429, 0.4, 0.2, 0.3, 0.2, 0.3, 0.2, 0.4, 0.2, 0.4, 0.3, 0.3, 0.3, 0.3, 0.3, 0.4, 0.3, 0.4, 0.4, 0.3, 0.4, 0.3, 0.4, 0.4, 0.4, 0.4, 0.5, 0.3, 0.5, 0.3, 0.5, 0.4, 0.5, 0.4, 0.6, 0.3, 0.6, 0.4, 0.6, 0.5, 0.6, 0.5, 0.7, 0.4, 0.7, 0.4, 0.7, 0.5, 0.7, 0.5, 0.8, 0.4, 0.8, 0.4, 0.8, 0.5, 0.8, 0.5, 0.9, 0.4, 0.9, 0.4, 0.9, 0.5, 0.9, 0.4, 1.0, 0.5, -1.11e-16, 0.5, 0.1429, 0.4, 0.1429, 0.4, 0.1429, 0.5, 0.1429, 0.5, 0.2, 0.4, 0.2, 0.4, 0.2, 0.5, 0.2, 0.5, 0.3, 0.4, 0.3, 0.4, 0.3, 0.5, 0.3, 0.5, 0.4, 0.4, 0.4, 0.4, 0.4, 0.5, 0.4, 0.5, 0.5, 0.4, 0.5, 0.4, 0.5, 0.5, 0.5, 0.5, 0.6, 0.4, 0.6, 0.5, 0.6, 0.6, 0.6, 0.6, 0.7, 0.5, 0.7, 0.5, 0.7, 0.6, 0.7, 0.6, 0.8, 0.5, 0.8, 0.5, 0.8, 0.6, 0.8, 0.6, 0.9, 0.5, 0.9, 0.5, 0.9, 0.6, 0.9, 0.5, 1.0, 0.6, -1.11e-16, 0.6, 0.1429, 0.5, 0.1429, 0.5, 0.1429, 0.6, 0.1429, 0.6, 0.2, 0.5, 0.2, 0.5, 0.2, 0.6, 0.2, 0.6, 0.3, 0.5, 0.3, 0.5, 0.3, 0.6, 0.3, 0.6, 0.4, 0.5, 0.4, 0.5, 0.4, 0.6, 0.4, 0.6, 0.5, 0.5, 0.5, 0.5, 0.5, 0.6, 0.5, 0.6, 0.6, 0.5, 0.6])
me_torus_003.materials.append(mat_black_015)
me_torus_003.materials.append(mat_material)
me_torus_003.use_remesh_fix_poles = True
me_torus_003.use_remesh_preserve_attributes = False
me_torus_003.use_mirror_vertex_groups = False
me_torus_003.update()
me_torus_004 = bpy.data.meshes.new('Torus.004')
me_torus_004.from_pydata([(1.214, -2.973e-09, 2.204e-16), (1.178, -2.38e-09, 0.144), (1.066, 2.111e-09, 0.2839), (0.9227, 2.458e-09, 0.2757), (0.000689, 1.13e-07, 0.1771), (0.8085, -5.226e-09, -0.1496), (0.7977, -3.562e-09, -0.2153), (0.9227, -2.458e-09, -0.2757), (1.066, -2.111e-09, -0.2837), (1.178, -2.38e-09, -0.144), (0.9823, 0.7137, 4.876e-17), (0.9532, 0.6926, 0.144), (0.8625, 0.6272, 0.2839), (0.7465, 0.5424, 0.2757), (0.6541, 0.4752, -0.1496), (0.6454, 0.4689, -0.2153), (0.7465, 0.5424, -0.2757), (0.8625, 0.6272, -0.2837), (0.9532, 0.6926, -0.144), (0.3752, 1.155, -1.415e-16), (0.3641, 1.121, 0.144), (0.329, 1.015, 0.2839), (0.2851, 0.8776, 0.2757), (0.2498, 0.7689, -0.1496), (0.2465, 0.7587, -0.2153), (0.2851, 0.8776, -0.2757), (0.329, 1.015, -0.2837), (0.3641, 1.121, -0.144), (-0.3752, 1.155, -2.778e-16), (-0.3641, 1.121, 0.144), (-0.3304, 1.015, 0.2839), (-0.2851, 0.8776, 0.2757), (-0.2498, 0.7689, -0.1496), (-0.2465, 0.7587, -0.2153), (-0.2851, 0.8776, -0.2757), (-0.3304, 1.015, -0.2837), (-0.3641, 1.121, -0.144), (-0.9823, 0.7137, -3.079e-16), (-0.9532, 0.6926, 0.144), (-0.8639, 0.6272, 0.2839), (-0.7465, 0.5424, 0.2757), (-0.6541, 0.4752, -0.1496), (-0.6454, 0.4689, -0.2153), (-0.7465, 0.5424, -0.2757), (-0.8639, 0.6272, -0.2837), (-0.9532, 0.6926, -0.144), (-1.214, 1.032e-07, -2.204e-16), (-1.178, 1.006e-07, 0.144), (-1.068, 9.539e-08, 0.2839), (-0.9227, 8.313e-08, 0.2757), (-0.8044, 6.507e-08, -0.1495), (-0.7977, 6.618e-08, -0.2153), (-0.9227, 7.821e-08, -0.2757), (-1.068, 9.117e-08, -0.2837), (-1.178, 1.006e-07, -0.144), (-0.9823, -0.7137, -4.877e-17), (-0.9532, -0.6926, 0.144), (-0.8639, -0.6272, 0.2839), (-0.7465, -0.5424, 0.2757), (-0.6541, -0.4752, -0.1496), (-0.6454, -0.4689, -0.2153), (-0.7465, -0.5424, -0.2757), (-0.8639, -0.6272, -0.2837), (-0.9532, -0.6926, -0.144), (-0.3752, -1.155, 1.415e-16), (-0.3641, -1.121, 0.144), (-0.3304, -1.015, 0.2839), (-0.2851, -0.8776, 0.2757), (-0.2498, -0.7689, -0.1496), (-0.2465, -0.7587, -0.2153), (-0.2851, -0.8776, -0.2757), (-0.3304, -1.015, -0.2837), (-0.3641, -1.121, -0.144), (0.3752, -1.155, 2.778e-16), (0.3641, -1.121, 0.144), (0.329, -1.015, 0.2839), (0.2851, -0.8776, 0.2757), (0.2498, -0.7689, -0.1496), (0.2465, -0.7587, -0.2153), (0.2851, -0.8776, -0.2757), (0.329, -1.015, -0.2837), (0.3641, -1.121, -0.144), (0.9823, -0.7137, 3.079e-16), (0.9532, -0.6926, 0.144), (0.8625, -0.6272, 0.2839), (0.7465, -0.5424, 0.2757), (0.6541, -0.4752, -0.1496), (0.6454, -0.4689, -0.2153), (0.7465, -0.5424, -0.2757), (0.8625, -0.6272, -0.2837), (0.9532, -0.6926, -0.144)], [], [(0, 10, 11, 1), (1, 11, 12, 2), (2, 12, 13, 3), (3, 13, 4), (4, 14, 5), (5, 14, 15, 6), (6, 15, 16, 7), (7, 16, 17, 8), (8, 17, 18, 9), (9, 18, 10, 0), (10, 19, 20, 11), (11, 20, 21, 12), (12, 21, 22, 13), (13, 22, 4), (4, 23, 14), (14, 23, 24, 15), (15, 24, 25, 16), (16, 25, 26, 17), (17, 26, 27, 18), (18, 27, 19, 10), (19, 28, 29, 20), (20, 29, 30, 21), (21, 30, 31, 22), (22, 31, 4), (4, 32, 23), (23, 32, 33, 24), (24, 33, 34, 25), (25, 34, 35, 26), (26, 35, 36, 27), (27, 36, 28, 19), (28, 37, 38, 29), (29, 38, 39, 30), (30, 39, 40, 31), (31, 40, 4), (4, 41, 32), (32, 41, 42, 33), (33, 42, 43, 34), (34, 43, 44, 35), (35, 44, 45, 36), (36, 45, 37, 28), (37, 46, 47, 38), (38, 47, 48, 39), (39, 48, 49, 40), (40, 49, 4), (4, 50, 41), (41, 50, 51, 42), (42, 51, 52, 43), (43, 52, 53, 44), (44, 53, 54, 45), (45, 54, 46, 37), (46, 55, 56, 47), (47, 56, 57, 48), (48, 57, 58, 49), (49, 58, 4), (4, 59, 50), (50, 59, 60, 51), (51, 60, 61, 52), (52, 61, 62, 53), (53, 62, 63, 54), (54, 63, 55, 46), (55, 64, 65, 56), (56, 65, 66, 57), (57, 66, 67, 58), (58, 67, 4), (4, 68, 59), (59, 68, 69, 60), (60, 69, 70, 61), (61, 70, 71, 62), (62, 71, 72, 63), (63, 72, 64, 55), (64, 73, 74, 65), (65, 74, 75, 66), (66, 75, 76, 67), (67, 76, 4), (4, 77, 68), (68, 77, 78, 69), (69, 78, 79, 70), (70, 79, 80, 71), (71, 80, 81, 72), (72, 81, 73, 64), (73, 82, 83, 74), (74, 83, 84, 75), (75, 84, 85, 76), (76, 85, 4), (4, 86, 77), (77, 86, 87, 78), (78, 87, 88, 79), (79, 88, 89, 80), (80, 89, 90, 81), (81, 90, 82, 73), (82, 0, 1, 83), (83, 1, 2, 84), (84, 2, 3, 85), (85, 3, 4), (4, 5, 86), (86, 5, 6, 87), (87, 6, 7, 88), (88, 7, 8, 89), (89, 8, 9, 90), (90, 9, 0, 82)])
me_torus_004.polygons.foreach_set('material_index', [0, 0, 0, 1, 0, 0, 0, 0, 0, 0, 0, 0, 0, 1, 0, 0, 0, 0, 0, 0, 0, 0, 0, 1, 0, 0, 0, 0, 0, 0, 0, 0, 0, 1, 0, 0, 0, 0, 0, 0, 0, 0, 0, 1, 0, 0, 0, 0, 0, 0, 0, 0, 0, 1, 0, 0, 0, 0, 0, 0, 0, 0, 0, 1, 0, 0, 0, 0, 0, 0, 0, 0, 0, 1, 0, 0, 0, 0, 0, 0, 0, 0, 0, 1, 0, 0, 0, 0, 0, 0, 0, 0, 0, 1, 0, 0, 0, 0, 0, 0])
_uv = me_torus_004.uv_layers.new(name='UVMap')
_uv.uv.foreach_set('vector', [0.6, 0.6, 0.7, 0.6, 0.7, 0.7, 0.6, 0.7, 0.6, 0.7, 0.7, 0.7, 0.7, 0.8, 0.6, 0.8, 0.6, 0.8, 0.7, 0.8, 0.7, 0.9, 0.6, 0.9, 0.6, 0.9, 0.7, 0.9, 0.6, 1.0, 0.7, -1.11e-16, 0.7, 0.1429, 0.6, 0.1429, 0.6, 0.1429, 0.7, 0.1429, 0.7, 0.2, 0.6, 0.2, 0.6, 0.2, 0.7, 0.2, 0.7, 0.3, 0.6, 0.3, 0.6, 0.3, 0.7, 0.3, 0.7, 0.4, 0.6, 0.4, 0.6, 0.4, 0.7, 0.4, 0.7, 0.5, 0.6, 0.5, 0.6, 0.5, 0.7, 0.5, 0.7, 0.6, 0.6, 0.6, 0.7, 0.6, 0.8, 0.6, 0.8, 0.7, 0.7, 0.7, 0.7, 0.7, 0.8, 0.7, 0.8, 0.8, 0.7, 0.8, 0.7, 0.8, 0.8, 0.8, 0.8, 0.9, 0.7, 0.9, 0.7, 0.9, 0.8, 0.9, 0.7, 1.0, 0.8, -1.11e-16, 0.8, 0.1429, 0.7, 0.1429, 0.7, 0.1429, 0.8, 0.1429, 0.8, 0.2, 0.7, 0.2, 0.7, 0.2, 0.8, 0.2, 0.8, 0.3, 0.7, 0.3, 0.7, 0.3, 0.8, 0.3, 0.8, 0.4, 0.7, 0.4, 0.7, 0.4, 0.8, 0.4, 0.8, 0.5, 0.7, 0.5, 0.7, 0.5, 0.8, 0.5, 0.8, 0.6, 0.7, 0.6, 0.8, 0.6, 0.9, 0.6, 0.9, 0.7, 0.8, 0.7, 0.8, 0.7, 0.9, 0.7, 0.9, 0.8, 0.8, 0.8, 0.8, 0.8, 0.9, 0.8, 0.9, 0.9, 0.8, 0.9, 0.8, 0.9, 0.9, 0.9, 0.8, 1.0, 0.9, -1.11e-16, 0.9, 0.1429, 0.8, 0.1429, 0.8, 0.1429, 0.9, 0.1429, 0.9, 0.2, 0.8, 0.2, 0.8, 0.2, 0.9, 0.2, 0.9, 0.3, 0.8, 0.3, 0.8, 0.3, 0.9, 0.3, 0.9, 0.4, 0.8, 0.4, 0.8, 0.4, 0.9, 0.4, 0.9, 0.5, 0.8, 0.5, 0.8, 0.5, 0.9, 0.5, 0.9, 0.6, 0.8, 0.6, 0.9, 0.6, 1.0, 0.6, 1.0, 0.7, 0.9, 0.7, 0.9, 0.7, 1.0, 0.7, 1.0, 0.8, 0.9, 0.8, 0.9, 0.8, 1.0, 0.8, 1.0, 0.9, 0.9, 0.9, 0.9, 0.9, 1.0, 0.9, 0.9, 1.0, 1.0, -1.11e-16, 1.0, 0.1429, 0.9, 0.1429, 0.9, 0.1429, 1.0, 0.1429, 1.0, 0.2, 0.9, 0.2, 0.9, 0.2, 1.0, 0.2, 1.0, 0.3, 0.9, 0.3, 0.9, 0.3, 1.0, 0.3, 1.0, 0.4, 0.9, 0.4, 0.9, 0.4, 1.0, 0.4, 1.0, 0.5, 0.9, 0.5, 0.9, 0.5, 1.0, 0.5, 1.0, 0.6, 0.9, 0.6, -1.11e-16, 0.6, 0.1, 0.6, 0.1, 0.7, -1.11e-16, 0.7, -1.11e-16, 0.7, 0.1, 0.7, 0.1, 0.8, -1.11e-16, 0.8, -1.11e-16, 0.8, 0.1, 0.8, 0.1, 0.9, -1.11e-16, 0.9, -1.11e-16, 0.9, 0.1, 0.9, -1.11e-16, 1.0, 0.1, -1.11e-16, 0.1, 0.1429, -1.11e-16, 0.1429, -1.11e-16, 0.1429, 0.1, 0.1429, 0.1, 0.2, -1.11e-16, 0.2, -1.11e-16, 0.2, 0.1, 0.2, 0.1, 0.3, -1.11e-16, 0.3, -1.11e-16, 0.3, 0.1, 0.3, 0.1, 0.4, -1.11e-16, 0.4, -1.11e-16, 0.4, 0.1, 0.4, 0.1, 0.5, -1.11e-16, 0.5, -1.11e-16, 0.5, 0.1, 0.5, 0.1, 0.6, -1.11e-16, 0.6, 0.1, 0.6, 0.2, 0.6, 0.2, 0.7, 0.1, 0.7, 0.1, 0.7, 0.2, 0.7, 0.2, 0.8, 0.1, 0.8, 0.1, 0.8, 0.2, 0.8, 0.2, 0.9, 0.1, 0.9, 0.1, 0.9, 0.2, 0.9, 0.1, 1.0, 0.2, -1.11e-16, 0.2, 0.1429, 0.1, 0.1429, 0.1, 0.1429, 0.2, 0.1429, 0.2, 0.2, 0.1, 0.2, 0.1, 0.2, 0.2, 0.2, 0.2, 0.3, 0.1, 0.3, 0.1, 0.3, 0.2, 0.3, 0.2, 0.4, 0.1, 0.4, 0.1, 0.4, 0.2, 0.4, 0.2, 0.5, 0.1, 0.5, 0.1, 0.5, 0.2, 0.5, 0.2, 0.6, 0.1, 0.6, 0.2, 0.6, 0.3, 0.6, 0.3, 0.7, 0.2, 0.7, 0.2, 0.7, 0.3, 0.7, 0.3, 0.8, 0.2, 0.8, 0.2, 0.8, 0.3, 0.8, 0.3, 0.9, 0.2, 0.9, 0.2, 0.9, 0.3, 0.9, 0.2, 1.0, 0.3, -1.11e-16, 0.3, 0.1429, 0.2, 0.1429, 0.2, 0.1429, 0.3, 0.1429, 0.3, 0.2, 0.2, 0.2, 0.2, 0.2, 0.3, 0.2, 0.3, 0.3, 0.2, 0.3, 0.2, 0.3, 0.3, 0.3, 0.3, 0.4, 0.2, 0.4, 0.2, 0.4, 0.3, 0.4, 0.3, 0.5, 0.2, 0.5, 0.2, 0.5, 0.3, 0.5, 0.3, 0.6, 0.2, 0.6, 0.3, 0.6, 0.4, 0.6, 0.4, 0.7, 0.3, 0.7, 0.3, 0.7, 0.4, 0.7, 0.4, 0.8, 0.3, 0.8, 0.3, 0.8, 0.4, 0.8, 0.4, 0.9, 0.3, 0.9, 0.3, 0.9, 0.4, 0.9, 0.3, 1.0, 0.4, -1.11e-16, 0.4, 0.1429, 0.3, 0.1429, 0.3, 0.1429, 0.4, 0.1429, 0.4, 0.2, 0.3, 0.2, 0.3, 0.2, 0.4, 0.2, 0.4, 0.3, 0.3, 0.3, 0.3, 0.3, 0.4, 0.3, 0.4, 0.4, 0.3, 0.4, 0.3, 0.4, 0.4, 0.4, 0.4, 0.5, 0.3, 0.5, 0.3, 0.5, 0.4, 0.5, 0.4, 0.6, 0.3, 0.6, 0.4, 0.6, 0.5, 0.6, 0.5, 0.7, 0.4, 0.7, 0.4, 0.7, 0.5, 0.7, 0.5, 0.8, 0.4, 0.8, 0.4, 0.8, 0.5, 0.8, 0.5, 0.9, 0.4, 0.9, 0.4, 0.9, 0.5, 0.9, 0.4, 1.0, 0.5, -1.11e-16, 0.5, 0.1429, 0.4, 0.1429, 0.4, 0.1429, 0.5, 0.1429, 0.5, 0.2, 0.4, 0.2, 0.4, 0.2, 0.5, 0.2, 0.5, 0.3, 0.4, 0.3, 0.4, 0.3, 0.5, 0.3, 0.5, 0.4, 0.4, 0.4, 0.4, 0.4, 0.5, 0.4, 0.5, 0.5, 0.4, 0.5, 0.4, 0.5, 0.5, 0.5, 0.5, 0.6, 0.4, 0.6, 0.5, 0.6, 0.6, 0.6, 0.6, 0.7, 0.5, 0.7, 0.5, 0.7, 0.6, 0.7, 0.6, 0.8, 0.5, 0.8, 0.5, 0.8, 0.6, 0.8, 0.6, 0.9, 0.5, 0.9, 0.5, 0.9, 0.6, 0.9, 0.5, 1.0, 0.6, -1.11e-16, 0.6, 0.1429, 0.5, 0.1429, 0.5, 0.1429, 0.6, 0.1429, 0.6, 0.2, 0.5, 0.2, 0.5, 0.2, 0.6, 0.2, 0.6, 0.3, 0.5, 0.3, 0.5, 0.3, 0.6, 0.3, 0.6, 0.4, 0.5, 0.4, 0.5, 0.4, 0.6, 0.4, 0.6, 0.5, 0.5, 0.5, 0.5, 0.5, 0.6, 0.5, 0.6, 0.6, 0.5, 0.6])
me_torus_004.materials.append(mat_black_015)
me_torus_004.materials.append(mat_material)
me_torus_004.use_remesh_fix_poles = True
me_torus_004.use_remesh_preserve_attributes = False
me_torus_004.use_mirror_vertex_groups = False
me_torus_004.update()
me_torus_007 = bpy.data.meshes.new('Torus.007')
me_torus_007.from_pydata([(1.214, -2.973e-09, 2.204e-16), (1.178, -2.38e-09, 0.144), (1.066, 2.111e-09, 0.2839), (0.9227, 2.458e-09, 0.2757), (0.000689, 1.165e-07, 0.2121), (0.8085, -5.226e-09, -0.1496), (0.7977, -3.562e-09, -0.2153), (0.9227, -2.458e-09, -0.2757), (1.066, -2.111e-09, -0.2837), (1.178, -2.38e-09, -0.144), (0.9823, 0.7137, 4.876e-17), (0.9532, 0.6926, 0.144), (0.8625, 0.6272, 0.2839), (0.7465, 0.5424, 0.2757), (0.6541, 0.4752, -0.1496), (0.6454, 0.4689, -0.2153), (0.7465, 0.5424, -0.2757), (0.8625, 0.6272, -0.2837), (0.9532, 0.6926, -0.144), (0.3752, 1.155, -1.415e-16), (0.3641, 1.121, 0.144), (0.329, 1.015, 0.2839), (0.2851, 0.8776, 0.2757), (0.2498, 0.7689, -0.1496), (0.2465, 0.7587, -0.2153), (0.2851, 0.8776, -0.2757), (0.329, 1.015, -0.2837), (0.3641, 1.121, -0.144), (-0.3752, 1.155, -2.778e-16), (-0.3641, 1.121, 0.144), (-0.3304, 1.015, 0.2839), (-0.2851, 0.8776, 0.2757), (-0.2498, 0.7689, -0.1496), (-0.2465, 0.7587, -0.2153), (-0.2851, 0.8776, -0.2757), (-0.3304, 1.015, -0.2837), (-0.3641, 1.121, -0.144), (-0.9823, 0.7137, -3.079e-16), (-0.9532, 0.6926, 0.144), (-0.8639, 0.6272, 0.2839), (-0.7465, 0.5424, 0.2757), (-0.6541, 0.4752, -0.1496), (-0.6454, 0.4689, -0.2153), (-0.7465, 0.5424, -0.2757), (-0.8639, 0.6272, -0.2837), (-0.9532, 0.6926, -0.144), (-1.214, 1.032e-07, -2.204e-16), (-1.178, 1.006e-07, 0.144), (-1.068, 9.539e-08, 0.2839), (-0.9227, 8.313e-08, 0.2757), (-0.8044, 6.507e-08, -0.1495), (-0.7977, 6.618e-08, -0.2153), (-0.9227, 7.821e-08, -0.2757), (-1.068, 9.117e-08, -0.2837), (-1.178, 1.006e-07, -0.144), (-0.9823, -0.7137, -4.877e-17), (-0.9532, -0.6926, 0.144), (-0.8639, -0.6272, 0.2839), (-0.7465, -0.5424, 0.2757), (-0.6541, -0.4752, -0.1496), (-0.6454, -0.4689, -0.2153), (-0.7465, -0.5424, -0.2757), (-0.8639, -0.6272, -0.2837), (-0.9532, -0.6926, -0.144), (-0.3752, -1.155, 1.415e-16), (-0.3641, -1.121, 0.144), (-0.3304, -1.015, 0.2839), (-0.2851, -0.8776, 0.2757), (-0.2498, -0.7689, -0.1496), (-0.2465, -0.7587, -0.2153), (-0.2851, -0.8776, -0.2757), (-0.3304, -1.015, -0.2837), (-0.3641, -1.121, -0.144), (0.3752, -1.155, 2.778e-16), (0.3641, -1.121, 0.144), (0.329, -1.015, 0.2839), (0.2851, -0.8776, 0.2757), (0.2498, -0.7689, -0.1496), (0.2465, -0.7587, -0.2153), (0.2851, -0.8776, -0.2757), (0.329, -1.015, -0.2837), (0.3641, -1.121, -0.144), (0.9823, -0.7137, 3.079e-16), (0.9532, -0.6926, 0.144), (0.8625, -0.6272, 0.2839), (0.7465, -0.5424, 0.2757), (0.6541, -0.4752, -0.1496), (0.6454, -0.4689, -0.2153), (0.7465, -0.5424, -0.2757), (0.8625, -0.6272, -0.2837), (0.9532, -0.6926, -0.144)], [], [(0, 10, 11, 1), (1, 11, 12, 2), (2, 12, 13, 3), (3, 13, 4), (4, 14, 5), (5, 14, 15, 6), (6, 15, 16, 7), (7, 16, 17, 8), (8, 17, 18, 9), (9, 18, 10, 0), (10, 19, 20, 11), (11, 20, 21, 12), (12, 21, 22, 13), (13, 22, 4), (4, 23, 14), (14, 23, 24, 15), (15, 24, 25, 16), (16, 25, 26, 17), (17, 26, 27, 18), (18, 27, 19, 10), (19, 28, 29, 20), (20, 29, 30, 21), (21, 30, 31, 22), (22, 31, 4), (4, 32, 23), (23, 32, 33, 24), (24, 33, 34, 25), (25, 34, 35, 26), (26, 35, 36, 27), (27, 36, 28, 19), (28, 37, 38, 29), (29, 38, 39, 30), (30, 39, 40, 31), (31, 40, 4), (4, 41, 32), (32, 41, 42, 33), (33, 42, 43, 34), (34, 43, 44, 35), (35, 44, 45, 36), (36, 45, 37, 28), (37, 46, 47, 38), (38, 47, 48, 39), (39, 48, 49, 40), (40, 49, 4), (4, 50, 41), (41, 50, 51, 42), (42, 51, 52, 43), (43, 52, 53, 44), (44, 53, 54, 45), (45, 54, 46, 37), (46, 55, 56, 47), (47, 56, 57, 48), (48, 57, 58, 49), (49, 58, 4), (4, 59, 50), (50, 59, 60, 51), (51, 60, 61, 52), (52, 61, 62, 53), (53, 62, 63, 54), (54, 63, 55, 46), (55, 64, 65, 56), (56, 65, 66, 57), (57, 66, 67, 58), (58, 67, 4), (4, 68, 59), (59, 68, 69, 60), (60, 69, 70, 61), (61, 70, 71, 62), (62, 71, 72, 63), (63, 72, 64, 55), (64, 73, 74, 65), (65, 74, 75, 66), (66, 75, 76, 67), (67, 76, 4), (4, 77, 68), (68, 77, 78, 69), (69, 78, 79, 70), (70, 79, 80, 71), (71, 80, 81, 72), (72, 81, 73, 64), (73, 82, 83, 74), (74, 83, 84, 75), (75, 84, 85, 76), (76, 85, 4), (4, 86, 77), (77, 86, 87, 78), (78, 87, 88, 79), (79, 88, 89, 80), (80, 89, 90, 81), (81, 90, 82, 73), (82, 0, 1, 83), (83, 1, 2, 84), (84, 2, 3, 85), (85, 3, 4), (4, 5, 86), (86, 5, 6, 87), (87, 6, 7, 88), (88, 7, 8, 89), (89, 8, 9, 90), (90, 9, 0, 82)])
me_torus_007.polygons.foreach_set('material_index', [0, 0, 0, 1, 0, 0, 0, 0, 0, 0, 0, 0, 0, 1, 0, 0, 0, 0, 0, 0, 0, 0, 0, 1, 0, 0, 0, 0, 0, 0, 0, 0, 0, 1, 0, 0, 0, 0, 0, 0, 0, 0, 0, 1, 0, 0, 0, 0, 0, 0, 0, 0, 0, 1, 0, 0, 0, 0, 0, 0, 0, 0, 0, 1, 0, 0, 0, 0, 0, 0, 0, 0, 0, 1, 0, 0, 0, 0, 0, 0, 0, 0, 0, 1, 0, 0, 0, 0, 0, 0, 0, 0, 0, 1, 0, 0, 0, 0, 0, 0])
_uv = me_torus_007.uv_layers.new(name='UVMap')
_uv.uv.foreach_set('vector', [0.6, 0.6, 0.7, 0.6, 0.7, 0.7, 0.6, 0.7, 0.6, 0.7, 0.7, 0.7, 0.7, 0.8, 0.6, 0.8, 0.6, 0.8, 0.7, 0.8, 0.7, 0.9, 0.6, 0.9, 0.6, 0.9, 0.7, 0.9, 0.6, 1.0, 0.7, -1.11e-16, 0.7, 0.1429, 0.6, 0.1429, 0.6, 0.1429, 0.7, 0.1429, 0.7, 0.2, 0.6, 0.2, 0.6, 0.2, 0.7, 0.2, 0.7, 0.3, 0.6, 0.3, 0.6, 0.3, 0.7, 0.3, 0.7, 0.4, 0.6, 0.4, 0.6, 0.4, 0.7, 0.4, 0.7, 0.5, 0.6, 0.5, 0.6, 0.5, 0.7, 0.5, 0.7, 0.6, 0.6, 0.6, 0.7, 0.6, 0.8, 0.6, 0.8, 0.7, 0.7, 0.7, 0.7, 0.7, 0.8, 0.7, 0.8, 0.8, 0.7, 0.8, 0.7, 0.8, 0.8, 0.8, 0.8, 0.9, 0.7, 0.9, 0.7, 0.9, 0.8, 0.9, 0.7, 1.0, 0.8, -1.11e-16, 0.8, 0.1429, 0.7, 0.1429, 0.7, 0.1429, 0.8, 0.1429, 0.8, 0.2, 0.7, 0.2, 0.7, 0.2, 0.8, 0.2, 0.8, 0.3, 0.7, 0.3, 0.7, 0.3, 0.8, 0.3, 0.8, 0.4, 0.7, 0.4, 0.7, 0.4, 0.8, 0.4, 0.8, 0.5, 0.7, 0.5, 0.7, 0.5, 0.8, 0.5, 0.8, 0.6, 0.7, 0.6, 0.8, 0.6, 0.9, 0.6, 0.9, 0.7, 0.8, 0.7, 0.8, 0.7, 0.9, 0.7, 0.9, 0.8, 0.8, 0.8, 0.8, 0.8, 0.9, 0.8, 0.9, 0.9, 0.8, 0.9, 0.8, 0.9, 0.9, 0.9, 0.8, 1.0, 0.9, -1.11e-16, 0.9, 0.1429, 0.8, 0.1429, 0.8, 0.1429, 0.9, 0.1429, 0.9, 0.2, 0.8, 0.2, 0.8, 0.2, 0.9, 0.2, 0.9, 0.3, 0.8, 0.3, 0.8, 0.3, 0.9, 0.3, 0.9, 0.4, 0.8, 0.4, 0.8, 0.4, 0.9, 0.4, 0.9, 0.5, 0.8, 0.5, 0.8, 0.5, 0.9, 0.5, 0.9, 0.6, 0.8, 0.6, 0.9, 0.6, 1.0, 0.6, 1.0, 0.7, 0.9, 0.7, 0.9, 0.7, 1.0, 0.7, 1.0, 0.8, 0.9, 0.8, 0.9, 0.8, 1.0, 0.8, 1.0, 0.9, 0.9, 0.9, 0.9, 0.9, 1.0, 0.9, 0.9, 1.0, 1.0, -1.11e-16, 1.0, 0.1429, 0.9, 0.1429, 0.9, 0.1429, 1.0, 0.1429, 1.0, 0.2, 0.9, 0.2, 0.9, 0.2, 1.0, 0.2, 1.0, 0.3, 0.9, 0.3, 0.9, 0.3, 1.0, 0.3, 1.0, 0.4, 0.9, 0.4, 0.9, 0.4, 1.0, 0.4, 1.0, 0.5, 0.9, 0.5, 0.9, 0.5, 1.0, 0.5, 1.0, 0.6, 0.9, 0.6, -1.11e-16, 0.6, 0.1, 0.6, 0.1, 0.7, -1.11e-16, 0.7, -1.11e-16, 0.7, 0.1, 0.7, 0.1, 0.8, -1.11e-16, 0.8, -1.11e-16, 0.8, 0.1, 0.8, 0.1, 0.9, -1.11e-16, 0.9, -1.11e-16, 0.9, 0.1, 0.9, -1.11e-16, 1.0, 0.1, -1.11e-16, 0.1, 0.1429, -1.11e-16, 0.1429, -1.11e-16, 0.1429, 0.1, 0.1429, 0.1, 0.2, -1.11e-16, 0.2, -1.11e-16, 0.2, 0.1, 0.2, 0.1, 0.3, -1.11e-16, 0.3, -1.11e-16, 0.3, 0.1, 0.3, 0.1, 0.4, -1.11e-16, 0.4, -1.11e-16, 0.4, 0.1, 0.4, 0.1, 0.5, -1.11e-16, 0.5, -1.11e-16, 0.5, 0.1, 0.5, 0.1, 0.6, -1.11e-16, 0.6, 0.1, 0.6, 0.2, 0.6, 0.2, 0.7, 0.1, 0.7, 0.1, 0.7, 0.2, 0.7, 0.2, 0.8, 0.1, 0.8, 0.1, 0.8, 0.2, 0.8, 0.2, 0.9, 0.1, 0.9, 0.1, 0.9, 0.2, 0.9, 0.1, 1.0, 0.2, -1.11e-16, 0.2, 0.1429, 0.1, 0.1429, 0.1, 0.1429, 0.2, 0.1429, 0.2, 0.2, 0.1, 0.2, 0.1, 0.2, 0.2, 0.2, 0.2, 0.3, 0.1, 0.3, 0.1, 0.3, 0.2, 0.3, 0.2, 0.4, 0.1, 0.4, 0.1, 0.4, 0.2, 0.4, 0.2, 0.5, 0.1, 0.5, 0.1, 0.5, 0.2, 0.5, 0.2, 0.6, 0.1, 0.6, 0.2, 0.6, 0.3, 0.6, 0.3, 0.7, 0.2, 0.7, 0.2, 0.7, 0.3, 0.7, 0.3, 0.8, 0.2, 0.8, 0.2, 0.8, 0.3, 0.8, 0.3, 0.9, 0.2, 0.9, 0.2, 0.9, 0.3, 0.9, 0.2, 1.0, 0.3, -1.11e-16, 0.3, 0.1429, 0.2, 0.1429, 0.2, 0.1429, 0.3, 0.1429, 0.3, 0.2, 0.2, 0.2, 0.2, 0.2, 0.3, 0.2, 0.3, 0.3, 0.2, 0.3, 0.2, 0.3, 0.3, 0.3, 0.3, 0.4, 0.2, 0.4, 0.2, 0.4, 0.3, 0.4, 0.3, 0.5, 0.2, 0.5, 0.2, 0.5, 0.3, 0.5, 0.3, 0.6, 0.2, 0.6, 0.3, 0.6, 0.4, 0.6, 0.4, 0.7, 0.3, 0.7, 0.3, 0.7, 0.4, 0.7, 0.4, 0.8, 0.3, 0.8, 0.3, 0.8, 0.4, 0.8, 0.4, 0.9, 0.3, 0.9, 0.3, 0.9, 0.4, 0.9, 0.3, 1.0, 0.4, -1.11e-16, 0.4, 0.1429, 0.3, 0.1429, 0.3, 0.1429, 0.4, 0.1429, 0.4, 0.2, 0.3, 0.2, 0.3, 0.2, 0.4, 0.2, 0.4, 0.3, 0.3, 0.3, 0.3, 0.3, 0.4, 0.3, 0.4, 0.4, 0.3, 0.4, 0.3, 0.4, 0.4, 0.4, 0.4, 0.5, 0.3, 0.5, 0.3, 0.5, 0.4, 0.5, 0.4, 0.6, 0.3, 0.6, 0.4, 0.6, 0.5, 0.6, 0.5, 0.7, 0.4, 0.7, 0.4, 0.7, 0.5, 0.7, 0.5, 0.8, 0.4, 0.8, 0.4, 0.8, 0.5, 0.8, 0.5, 0.9, 0.4, 0.9, 0.4, 0.9, 0.5, 0.9, 0.4, 1.0, 0.5, -1.11e-16, 0.5, 0.1429, 0.4, 0.1429, 0.4, 0.1429, 0.5, 0.1429, 0.5, 0.2, 0.4, 0.2, 0.4, 0.2, 0.5, 0.2, 0.5, 0.3, 0.4, 0.3, 0.4, 0.3, 0.5, 0.3, 0.5, 0.4, 0.4, 0.4, 0.4, 0.4, 0.5, 0.4, 0.5, 0.5, 0.4, 0.5, 0.4, 0.5, 0.5, 0.5, 0.5, 0.6, 0.4, 0.6, 0.5, 0.6, 0.6, 0.6, 0.6, 0.7, 0.5, 0.7, 0.5, 0.7, 0.6, 0.7, 0.6, 0.8, 0.5, 0.8, 0.5, 0.8, 0.6, 0.8, 0.6, 0.9, 0.5, 0.9, 0.5, 0.9, 0.6, 0.9, 0.5, 1.0, 0.6, -1.11e-16, 0.6, 0.1429, 0.5, 0.1429, 0.5, 0.1429, 0.6, 0.1429, 0.6, 0.2, 0.5, 0.2, 0.5, 0.2, 0.6, 0.2, 0.6, 0.3, 0.5, 0.3, 0.5, 0.3, 0.6, 0.3, 0.6, 0.4, 0.5, 0.4, 0.5, 0.4, 0.6, 0.4, 0.6, 0.5, 0.5, 0.5, 0.5, 0.5, 0.6, 0.5, 0.6, 0.6, 0.5, 0.6])
me_torus_007.materials.append(mat_black_015)
me_torus_007.materials.append(mat_material)
me_torus_007.use_remesh_fix_poles = True
me_torus_007.use_remesh_preserve_attributes = False
me_torus_007.use_mirror_vertex_groups = False
me_torus_007.update()

# ---- objects
ob_plane = bpy.data.objects.new('Plane', me_plane)
ob_plane_001 = bpy.data.objects.new('Plane.001', me_plane_001)
ob_cylinder = bpy.data.objects.new('Cylinder', me_cylinder)
ob_cube = bpy.data.objects.new('Cube', me_cube)
ob_torus_001 = bpy.data.objects.new('Torus.001', me_torus_001)
ob_torus_002 = bpy.data.objects.new('Torus.002', me_torus_003)
ob_torus_003 = bpy.data.objects.new('Torus.003', me_torus_004)
ob_torus_004 = bpy.data.objects.new('Torus.004', me_torus_007)

# ---- transforms, parenting, visibility, modifiers, constraints
ob_plane.location = (0.0, -5.96e-08, 0.0)
ob_plane.rotation_euler = (0.0, 1.571, 1.571)
ob_plane.lineart.crease_threshold = 0.0
ob_plane_001.location = (0.0, 0.0, -0.1211)
ob_plane_001.rotation_euler = (0.0, 1.571, 1.571)
ob_plane_001.lineart.crease_threshold = 0.0
_m = ob_plane_001.modifiers.new('Mirror', 'MIRROR')
_m.use_axis = (False, True, False)
_m.use_clip = True
ob_cylinder.location = (3.49e-16, -1.743, 1.572)
ob_cylinder.rotation_euler = (1.571, 0.0, 1.571)
ob_cylinder.scale = (0.08657, 0.08657, 0.5745)
ob_cylinder.lineart.crease_threshold = 0.0
ob_cube.location = (0.01444, -1.881, 1.447)
ob_cube.scale = (0.05289, 0.05289, 0.05289)
ob_cube.lineart.crease_threshold = 0.0
ob_torus_001.location = (-0.5268, -0.9047, 0.2243)
ob_torus_001.rotation_euler = (1.571, -0.0, 1.571)
ob_torus_001.scale = (0.2178, 0.2164, 0.3205)
ob_torus_001.lineart.crease_threshold = 0.0
ob_torus_002.location = (-0.4843, 1.787, 0.2261)
ob_torus_002.rotation_euler = (1.571, -0.0, 1.571)
ob_torus_002.scale = (0.1884, 0.1872, 0.2935)
ob_torus_002.lineart.crease_threshold = 0.0
ob_torus_003.location = (0.5069, -0.9083, 0.2203)
ob_torus_003.rotation_euler = (1.571, -0.0, 1.571)
ob_torus_003.scale = (0.2226, 0.2211, 0.3276)
ob_torus_003.lineart.crease_threshold = 0.0
ob_torus_004.location = (0.4946, 1.787, 0.2261)
ob_torus_004.rotation_euler = (1.571, -0.0, 1.571)
ob_torus_004.scale = (0.1884, 0.1872, 0.2935)
ob_torus_004.lineart.crease_threshold = 0.0

# ---- collection membership
col_collection.objects.link(ob_plane)
col_collection.objects.link(ob_plane_001)
col_collection.objects.link(ob_cylinder)
col_collection.objects.link(ob_cube)
col_collection.objects.link(ob_torus_001)
col_collection.objects.link(ob_torus_002)
col_collection.objects.link(ob_torus_003)
col_collection.objects.link(ob_torus_004)

# ---- scene / render settings (as saved in the file)
scene.frame_start = 1; scene.frame_end = 250; scene.frame_set(1)
scene.render.engine = 'BLENDER_EEVEE_NEXT'
scene.cycles.use_denoising = False
scene.cycles.samples = 128
scene.cycles.sampling_pattern = 'TABULATED_SOBOL'
scene.cycles.use_adaptive_sampling = False
scene.cycles.use_light_tree = False
scene.view_settings.view_transform = 'Filmic'
bpy.context.view_layer.update()

# ---- added for rendering (the .blend has no active camera and no usable light): camera, sun
cam_auto = bpy.data.cameras.new('AutoCamera')
cam_auto.lens = 50.0
cam_auto.sensor_width = 36.0
cam_auto.clip_end = 1000.0
ob_auto_camera = bpy.data.objects.new('AutoCamera', cam_auto)
scene.collection.objects.link(ob_auto_camera)
ob_auto_camera.location = (4.31795, -5.10396, 4.28105)
ob_auto_camera.rotation_euler = (1.09748, -7.21219e-08, 0.694738)
scene.camera = ob_auto_camera
light_auto_sun = bpy.data.lights.new('AutoSun', 'SUN')
light_auto_sun.energy = 3.0
light_auto_sun.angle = 0.0523599
ob_auto_sun = bpy.data.objects.new('AutoSun', light_auto_sun)
scene.collection.objects.link(ob_auto_sun)
ob_auto_sun.rotation_euler = (0.872665, 0.174533, 0.523599)
bpy.context.view_layer.update()
